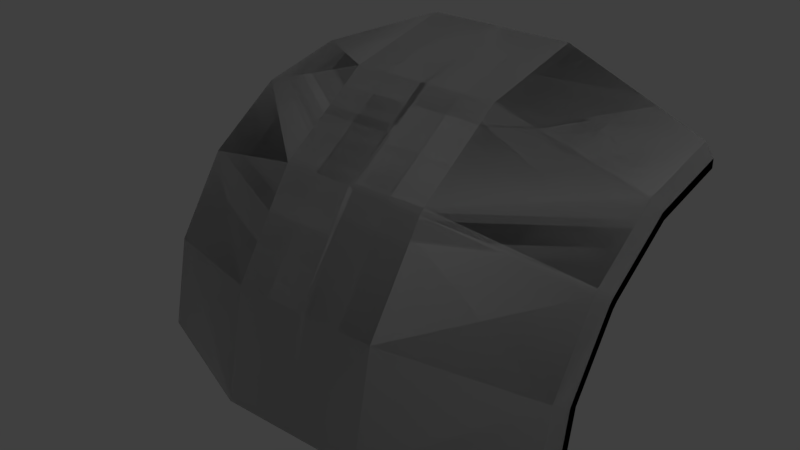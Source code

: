 # Source: Strut_Arc_Short.blend  (saved by Blender 2.79.0; exported with 4.5.12 LTS)
import bpy
from mathutils import Matrix  # noqa: F401  (used for matrix-valued properties, if any)

bpy.ops.wm.read_factory_settings(use_empty=True)
scene = bpy.context.scene
scene.name = 'Scene'

# ---- collections
col_collection_1 = bpy.data.collections.new('Collection 1'); scene.collection.children.link(col_collection_1)

# ---- materials (node trees are filled in below, after node groups)
mat_strut_arc_short_001 = bpy.data.materials.new('Strut_Arc_Short.001')
mat_strut_arc_short_001.alpha_threshold = 0.0
mat_strut_arc_short_001.use_transparent_shadow = False
mat_strut_arc_short_001.roughness = 0.5
mat_strut_arc_short = bpy.data.materials.new('Strut_Arc_Short')
mat_strut_arc_short.alpha_threshold = 0.0
mat_strut_arc_short.use_transparent_shadow = False
mat_strut_arc_short.roughness = 0.5

# ---- material node trees

# ---- world
world_world = bpy.data.worlds.new('World'); scene.world = world_world
world_world.color = (0.05088, 0.05088, 0.05088)
world_world.use_sun_shadow = False
world_world.sun_shadow_jitter_overblur = 0.0
world_world.cycles.sampling_method = 'MANUAL'

# ---- lights
light_lamp = bpy.data.lights.new('Lamp', 'POINT')
light_lamp.transmission_factor = 0.0
light_lamp.cutoff_distance = 30.0
light_lamp.energy = 100.0
light_lamp.shadow_buffer_clip_start = 1.001
light_lamp.shadow_soft_size = 0.1
light_lamp.shadow_maximum_resolution = 0.006
light_lamp.use_absolute_resolution = True

# ---- meshes
me_strut_arc_short_001 = bpy.data.meshes.new('Strut_Arc_Short.001')
me_strut_arc_short_001.from_pydata([(-0.465, -1.5, 0.535), (-0.465, -1.5, 1.465), (-0.5, -1.463, 1.465), (-0.5, -1.463, 0.5348), (0.465, -1.463, 0.4998), (0.465, -1.5, 0.535), (-0.465, -1.5, 0.535), (-0.465, -1.463, 0.4998), (0.0, -1.5, 1.0), (-0.465, -1.5, 1.465), (0.465, -1.5, 1.465), (-0.465, -1.5, 1.465), (0.465, -1.5, 1.465), (0.465, -1.463, 1.5), (-0.465, -1.463, 1.5), (-0.5, -1.463, 0.5348), (-0.465, -1.463, 0.4998), (-0.465, -1.5, 0.535), (-0.465, -1.5, 1.465), (-0.465, -1.463, 1.5), (-0.5, -1.463, 1.465), (-0.5, -1.463, 1.5), (-1.431, -1.463, 1.12), (-1.431, -1.463, 0.8796), (-0.5, -1.463, 0.4998), (-1.49, -1.463, 0.9684), (-1.49, -1.463, 1.031), (-0.01987, -1.463, 0.4998), (0.01987, -1.463, 0.4998), (-1.431, -0.9663, 0.779), (-1.431, -0.5272, 0.4827), (-0.5, -0.7958, 0.2141), (-0.5, -1.115, 0.4294), (-1.431, -1.463, 0.8796), (-0.5, -1.463, 0.4998), (-0.5, -0.5804, -0.105), (-1.431, -0.2309, 0.04356), (-0.5, -0.5002, -0.4632), (-1.431, -0.1204, -0.4632), (-0.465, -0.465, -0.5), (-0.5, -0.4652, -0.4632), (-0.5, 0.4647, -0.4632), (-0.465, 0.465, -0.5), (0.465, -0.465, -0.5), (0.465, -0.5002, -0.4632), (-0.465, -0.5002, -0.4632), (-0.465, -0.465, -0.5), (0.465, 0.4997, -0.4632), (0.465, 0.465, -0.5), (-0.465, 0.465, -0.5), (-0.465, 0.4997, -0.4632), (-0.5, -0.4652, -0.4632), (-0.465, -0.465, -0.5), (-0.465, -0.5002, -0.4632), (-0.465, 0.465, -0.5), (-0.5, 0.4647, -0.4632), (-0.465, 0.4997, -0.4632), (-0.01987, -0.7237, 1.35), (0.01987, -0.7237, 1.35), (0.01987, -0.1088, 0.9348), (-0.01987, -0.08867, 0.9212), (-0.01987, -1.463, 1.5), (0.01987, -1.463, 1.5), (0.01987, -0.07509, 0.901), (0.01987, 0.3399, 0.2861), (-0.01987, 0.3399, 0.2861), (0.01987, 0.4997, -0.4632), (-0.01987, 0.4997, -0.4632), (-1.431, -0.1204, -0.4632), (-1.49, -0.03158, -0.4632), (-1.49, 0.03107, -0.4632), (-1.431, 0.1199, -0.4632), (-0.5, 0.4997, -0.4632), (-0.5, -0.5002, -0.4632), (-1.431, -0.3573, 0.6526), (-1.431, -0.8723, 1.0), (-0.5, -0.7237, 1.35), (-0.5, -0.08867, 0.9212), (-0.5, -1.463, 1.5), (-1.431, -1.463, 1.12), (-1.431, -0.009701, 0.1375), (-0.5, 0.3399, 0.2861), (-1.431, 0.1199, -0.4632), (-0.5, 0.4997, -0.4632), (-0.5, -1.115, 0.4294), (-0.5, -0.7958, 0.2141), (-0.01987, -0.7958, 0.2141), (-0.01987, -1.115, 0.4294), (-0.01987, -1.463, 0.4998), (-0.5, -1.463, 0.4998), (-0.01987, -0.5804, -0.105), (-0.5, -0.5804, -0.105), (-0.01987, -0.5002, -0.4632), (-0.5, -0.5002, -0.4632), (-1.49, -0.9071, 0.9184), (-1.49, -0.4201, 0.5898), (-1.49, -0.4644, 0.5455), (-1.49, -0.9316, 0.8607), (-1.49, -1.463, 1.031), (-1.49, -1.463, 0.9684), (-1.49, -0.1491, 0.0783), (-1.49, -0.09145, 0.1028), (-1.49, -0.03158, -0.4632), (-1.49, 0.03107, -0.4632), (-1.49, -0.9316, 0.8607), (-1.49, -0.4644, 0.5455), (-1.431, -0.5272, 0.4827), (-1.431, -0.9663, 0.779), (-1.49, -1.463, 0.9684), (-1.431, -1.463, 0.8796), (-1.431, -0.2309, 0.04356), (-1.49, -0.1491, 0.0783), (-1.431, -0.1204, -0.4632), (-1.49, -0.03158, -0.4632), (-1.49, -0.4201, 0.5898), (-1.49, -0.9071, 0.9184), (-1.431, -0.8723, 1.0), (-1.431, -0.3573, 0.6526), (-1.431, -1.463, 1.12), (-1.49, -1.463, 1.031), (-1.49, -0.09145, 0.1028), (-1.431, -0.009701, 0.1375), (-1.49, 0.03107, -0.4632), (-1.431, 0.1199, -0.4632), (-0.5, -0.08867, 0.9212), (-0.5, -0.7237, 1.35), (-0.01987, -0.7237, 1.35), (-0.01987, -0.08867, 0.9212), (-0.01987, -1.463, 1.5), (-0.5, -1.463, 1.5), (-0.5, 0.3399, 0.2861), (-0.01987, 0.3399, 0.2861), (-0.01987, 0.4997, -0.4632), (-0.5, 0.4997, -0.4632), (-0.01987, -0.5002, -0.4632), (0.01987, -0.5002, -0.4632), (0.01987, -0.5804, -0.105), (-0.01987, -0.5804, -0.105), (-0.01987, -0.7958, 0.2141), (0.01987, -0.7822, 0.1939), (-0.01987, -1.115, 0.4294), (0.01987, -0.8159, 0.2277), (0.01987, -1.115, 0.4294), (-0.01987, -1.463, 0.4998), (0.01987, -1.463, 0.4998), (0.465, -0.465, -0.5), (-0.465, -0.465, -0.5), (0.0, 0.0, -0.5), (-0.465, 0.465, -0.5), (0.465, -1.5, 0.535), (0.5, -1.463, 0.5348), (0.5, -1.463, 1.465), (0.465, -1.5, 1.465), (0.5, -1.463, 0.5348), (0.465, -1.5, 0.535), (0.465, -1.463, 0.4998), (0.465, -1.5, 1.465), (0.5, -1.463, 1.465), (0.465, -1.463, 1.5), (0.465, -1.5, 1.465), (0.0, -1.5, 1.0), (0.465, -1.5, 0.535), (0.5, -1.463, 1.5), (0.5, -1.463, 0.4998), (1.431, -1.463, 0.8796), (1.431, -1.463, 1.12), (1.49, -1.463, 0.9684), (1.49, -1.463, 1.031), (0.465, -0.465, -0.5), (0.465, 0.465, -0.5), (0.5, 0.4647, -0.4632), (0.5, -0.4652, -0.4632), (0.5, -0.4652, -0.4632), (0.465, -0.5002, -0.4632), (0.465, -0.465, -0.5), (0.465, 0.465, -0.5), (0.465, 0.4997, -0.4632), (0.5, 0.4647, -0.4632), (0.465, 0.465, -0.5), (0.0, 0.0, -0.5), (-0.465, 0.465, -0.5), (0.465, -0.465, -0.5), (1.431, -0.1204, -0.4632), (1.431, 0.1199, -0.4632), (1.49, 0.03107, -0.4632), (1.49, -0.03158, -0.4632), (0.5, 0.4997, -0.4632), (0.5, -0.5002, -0.4632), (1.431, -0.2309, 0.04356), (0.5, -0.5804, -0.105), (0.5, -0.5002, -0.4632), (1.431, -0.1204, -0.4632), (1.431, -0.5136, 0.4625), (0.5, -0.7822, 0.1939), (1.49, -0.1491, 0.0783), (1.431, -0.2309, 0.04356), (1.431, -0.1204, -0.4632), (1.49, -0.03158, -0.4632), (1.49, -0.4508, 0.5253), (1.431, -0.5136, 0.4625), (1.49, -0.09145, 0.1028), (1.49, -0.1491, 0.0783), (1.49, -0.03158, -0.4632), (1.49, 0.03107, -0.4632), (1.49, -0.4065, 0.5697), (1.49, -0.4508, 0.5253), (1.49, 0.03107, -0.4632), (1.431, 0.1199, -0.4632), (1.431, -0.009701, 0.1375), (1.49, -0.09145, 0.1028), (1.431, -0.3437, 0.6325), (1.49, -0.4065, 0.5697), (1.431, 0.1199, -0.4632), (0.5, 0.4997, -0.4632), (0.5, 0.3399, 0.2861), (1.431, -0.009701, 0.1375), (0.5, -0.07509, 0.901), (1.431, -0.3437, 0.6325), (0.01987, 0.4997, -0.4632), (0.01987, 0.3399, 0.2861), (0.5, 0.3399, 0.2861), (0.5, 0.4997, -0.4632), (0.01987, -0.07509, 0.901), (0.5, -0.07509, 0.901), (0.5, -0.5804, -0.105), (0.01987, -0.5804, -0.105), (0.01987, -0.5002, -0.4632), (0.5, -0.5002, -0.4632), (0.5, -0.7822, 0.1939), (0.01987, -0.7822, 0.1939), (0.01987, -1.463, 0.4998), (0.01987, -1.115, 0.4294), (0.5, -1.115, 0.4294), (0.5, -1.463, 0.4998), (0.01987, -0.8159, 0.2277), (0.5, -0.8159, 0.2277), (0.5, -0.7237, 1.35), (0.01987, -0.7237, 1.35), (0.01987, -1.463, 1.5), (0.5, -1.463, 1.5), (0.5, -0.1088, 0.9348), (0.01987, -0.1088, 0.9348), (1.431, -0.8723, 1.0), (0.5, -0.7237, 1.35), (0.5, -1.463, 1.5), (1.431, -1.463, 1.12), (1.431, -0.3774, 0.6662), (0.5, -0.1088, 0.9348), (1.49, -0.9071, 0.9184), (1.431, -0.8723, 1.0), (1.431, -1.463, 1.12), (1.49, -1.463, 1.031), (1.49, -0.4402, 0.6034), (1.431, -0.3774, 0.6662), (1.49, -1.463, 1.031), (1.49, -1.463, 0.9684), (1.49, -0.9316, 0.8607), (1.49, -0.9071, 0.9184), (1.49, -0.4845, 0.5591), (1.49, -0.4402, 0.6034), (1.49, -1.463, 0.9684), (1.431, -1.463, 0.8796), (1.431, -0.9663, 0.779), (1.49, -0.9316, 0.8607), (1.431, -0.5473, 0.4963), (1.49, -0.4845, 0.5591), (1.431, -1.463, 0.8796), (0.5, -1.463, 0.4998), (0.5, -1.115, 0.4294), (1.431, -0.9663, 0.779), (0.5, -0.8159, 0.2277), (1.431, -0.5473, 0.4963), (0.01987, -1.463, 0.4998), (0.5, -1.463, 0.4998), (-0.5, -1.463, 1.5), (0.5, -1.463, 1.5), (-0.01987, -1.463, 1.5), (0.01987, -1.463, 1.5), (-0.01987, -0.5002, -0.4632), (-0.5, -0.5002, -0.4632), (-0.5, 0.4997, -0.4632), (-0.01987, 0.4997, -0.4632), (0.01987, -0.5002, -0.4632), (0.01987, 0.4997, -0.4632), (0.5, -0.5002, -0.4632), (0.5, 0.4997, -0.4632), (0.5, -0.8159, 0.2277), (0.01987, -0.8159, 0.2277), (0.01987, -0.7822, 0.1939), (0.5, -0.7822, 0.1939), (-0.01987, -0.7958, 0.2141), (0.5, -0.7822, 0.1939), (1.431, -0.5136, 0.4625), (1.431, -0.5473, 0.4963), (0.5, -0.8159, 0.2277), (1.431, -0.5136, 0.4625), (1.49, -0.4508, 0.5253), (1.49, -0.4845, 0.5591), (1.431, -0.5473, 0.4963), (1.431, -0.3774, 0.6662), (1.49, -0.4402, 0.6034), (1.49, -0.4065, 0.5697), (1.431, -0.3437, 0.6325), (1.431, -0.3437, 0.6325), (0.5, -0.07509, 0.901), (0.5, -0.1088, 0.9348), (1.431, -0.3774, 0.6662), (0.5, -0.07509, 0.901), (0.01987, -0.07509, 0.901), (0.01987, -0.1088, 0.9348), (0.5, -0.1088, 0.9348), (1.49, -0.4508, 0.5253), (1.49, -0.4065, 0.5697), (1.49, -0.4402, 0.6034), (1.49, -0.4845, 0.5591)], [], [(0, 1, 2), (0, 2, 3), (4, 5, 6), (4, 6, 7), (8, 6, 5), (9, 6, 8), (8, 10, 9), (11, 12, 13), (11, 13, 14), (15, 16, 17), (18, 19, 20), (21, 22, 23), (21, 23, 24), (22, 25, 23), (22, 26, 25), (21, 24, 27), (27, 28, 21), (29, 30, 31), (29, 31, 32), (33, 29, 32), (33, 32, 34), (30, 35, 31), (30, 36, 35), (36, 37, 35), (36, 38, 37), (39, 40, 41), (39, 41, 42), (43, 44, 45), (43, 45, 46), (47, 48, 49), (47, 49, 50), (51, 52, 53), (54, 55, 56), (57, 58, 59), (57, 59, 60), (61, 58, 57), (61, 62, 58), (63, 60, 59), (60, 63, 64), (60, 64, 65), (65, 64, 66), (65, 66, 67), (68, 69, 70), (68, 70, 71), (72, 68, 71), (72, 73, 68), (74, 75, 76), (74, 76, 77), (75, 78, 76), (75, 79, 78), (80, 74, 77), (80, 77, 81), (82, 80, 81), (82, 81, 83), (84, 85, 86), (84, 86, 87), (88, 84, 87), (88, 89, 84), (85, 90, 86), (85, 91, 90), (91, 92, 90), (91, 93, 92), (94, 95, 96), (94, 96, 97), (98, 94, 97), (98, 97, 99), (95, 100, 96), (95, 101, 100), (101, 102, 100), (101, 103, 102), (104, 105, 106), (104, 106, 107), (108, 104, 107), (108, 107, 109), (105, 110, 106), (105, 111, 110), (111, 112, 110), (111, 113, 112), (114, 115, 116), (114, 116, 117), (115, 118, 116), (115, 119, 118), (120, 114, 117), (120, 117, 121), (122, 120, 121), (122, 121, 123), (124, 125, 126), (124, 126, 127), (125, 128, 126), (125, 129, 128), (130, 124, 127), (130, 127, 131), (132, 130, 131), (132, 133, 130), (134, 135, 136), (134, 136, 137), (138, 137, 136), (138, 136, 139), (140, 138, 141), (140, 141, 142), (143, 140, 142), (143, 142, 144), (145, 146, 147), (147, 146, 148), (149, 150, 151), (149, 151, 152), (153, 154, 155), (156, 157, 158), (159, 160, 161), (162, 163, 164), (162, 164, 165), (165, 164, 166), (165, 166, 167), (168, 169, 170), (168, 170, 171), (172, 173, 174), (175, 176, 177), (178, 179, 180), (178, 181, 179), (182, 183, 184), (182, 184, 185), (186, 183, 182), (186, 182, 187), (188, 189, 190), (188, 190, 191), (192, 189, 188), (192, 193, 189), (194, 195, 196), (194, 196, 197), (198, 195, 194), (198, 199, 195), (200, 201, 202), (200, 202, 203), (204, 201, 200), (204, 205, 201), (206, 207, 208), (206, 208, 209), (209, 208, 210), (209, 210, 211), (212, 213, 214), (212, 214, 215), (215, 214, 216), (215, 216, 217), (218, 219, 220), (218, 220, 221), (220, 219, 222), (220, 222, 223), (224, 225, 226), (224, 226, 227), (228, 225, 224), (228, 229, 225), (230, 231, 232), (230, 232, 233), (232, 231, 234), (232, 234, 235), (236, 237, 238), (236, 238, 239), (240, 237, 236), (240, 241, 237), (242, 243, 244), (242, 244, 245), (246, 243, 242), (246, 247, 243), (248, 249, 250), (248, 250, 251), (252, 249, 248), (252, 253, 249), (254, 255, 256), (254, 256, 257), (257, 256, 258), (257, 258, 259), (260, 261, 262), (260, 262, 263), (263, 262, 264), (263, 264, 265), (266, 267, 268), (266, 268, 269), (269, 268, 270), (269, 270, 271), (272, 273, 274), (273, 275, 274), (275, 276, 274), (275, 277, 276), (278, 279, 280), (280, 281, 278), (281, 282, 278), (281, 283, 282), (283, 284, 282), (283, 285, 284), (286, 287, 288), (286, 288, 289), (290, 288, 287), (291, 292, 293), (291, 293, 294), (295, 296, 297), (295, 297, 298), (299, 300, 301), (299, 301, 302), (303, 304, 305), (303, 305, 306), (307, 308, 309), (307, 309, 310), (311, 312, 313), (311, 313, 314)])
me_strut_arc_short_001.polygons.foreach_set('use_smooth', [True] * 204)
_k = set([(0, 1), (0, 3), (1, 2), (2, 3), (4, 5), (4, 7), (5, 8), (6, 7), (6, 9), (8, 10), (9, 10), (11, 12), (11, 14), (12, 13), (13, 14), (15, 16), (15, 17), (16, 17), (18, 19), (18, 20), (19, 20), (21, 22), (21, 28), (22, 26), (23, 24), (23, 25), (24, 27), (25, 26), (27, 28), (29, 30), (29, 33), (30, 36), (31, 32), (31, 35), (32, 34), (33, 34), (35, 37), (36, 38), (37, 38), (39, 40), (39, 42), (40, 41), (41, 42), (43, 44), (43, 46), (44, 45), (45, 46), (47, 48), (47, 50), (48, 49), (49, 50), (51, 52), (51, 53), (52, 53), (54, 55), (54, 56), (55, 56), (57, 60), (57, 61), (58, 59), (58, 62), (59, 63), (60, 65), (61, 62), (63, 64), (64, 66), (65, 67), (66, 67), (68, 69), (68, 73), (69, 70), (70, 71), (71, 72), (72, 73), (74, 75), (74, 80), (75, 79), (76, 77), (76, 78), (77, 81), (78, 79), (80, 82), (81, 83), (82, 83), (84, 85), (84, 89), (85, 91), (86, 87), (86, 90), (87, 88), (88, 89), (90, 92), (91, 93), (92, 93), (94, 95), (94, 98), (95, 101), (96, 97), (96, 100), (97, 99), (98, 99), (100, 102), (101, 103), (102, 103), (104, 105), (104, 108), (105, 111), (106, 107), (106, 110), (107, 109), (108, 109), (110, 112), (111, 113), (112, 113), (114, 115), (114, 120), (115, 119), (116, 117), (116, 118), (117, 121), (118, 119), (120, 122), (121, 123), (122, 123), (124, 125), (124, 130), (125, 129), (126, 127), (126, 128), (127, 131), (128, 129), (130, 133), (131, 132), (132, 133), (134, 135), (134, 137), (135, 136), (136, 139), (137, 138), (138, 139), (138, 140), (138, 141), (140, 143), (141, 142), (142, 144), (143, 144), (145, 146), (145, 147), (146, 148), (147, 148), (149, 150), (149, 152), (150, 151), (151, 152), (153, 154), (153, 155), (154, 155), (156, 157), (156, 158), (157, 158), (159, 160), (159, 161), (160, 161), (162, 163), (162, 165), (163, 164), (164, 166), (165, 167), (166, 167), (168, 169), (168, 171), (169, 170), (170, 171), (172, 173), (172, 174), (173, 174), (175, 176), (175, 177), (176, 177), (178, 180), (178, 181), (179, 180), (179, 181), (182, 185), (182, 187), (183, 184), (183, 186), (184, 185), (186, 187), (188, 191), (188, 192), (189, 190), (189, 193), (190, 191), (192, 193), (194, 197), (194, 198), (195, 196), (195, 199), (196, 197), (198, 199), (200, 203), (200, 204), (201, 202), (201, 205), (202, 203), (204, 205), (206, 207), (206, 209), (207, 208), (208, 210), (209, 211), (210, 211), (212, 213), (212, 215), (213, 214), (214, 216), (215, 217), (216, 217), (218, 219), (218, 221), (219, 222), (220, 221), (220, 223), (222, 223), (224, 227), (224, 228), (225, 226), (225, 229), (226, 227), (228, 229), (230, 231), (230, 233), (231, 234), (232, 233), (232, 235), (234, 235), (236, 239), (236, 240), (237, 238), (237, 241), (238, 239), (240, 241), (242, 245), (242, 246), (243, 244), (243, 247), (244, 245), (246, 247), (248, 251), (248, 252), (249, 250), (249, 253), (250, 251), (252, 253), (254, 255), (254, 257), (255, 256), (256, 258), (257, 259), (258, 259), (260, 261), (260, 263), (261, 262), (262, 264), (263, 265), (264, 265), (266, 267), (266, 269), (267, 268), (268, 270), (269, 271), (270, 271), (272, 273), (272, 274), (273, 275), (274, 276), (275, 277), (276, 277), (278, 279), (278, 282), (279, 280), (280, 281), (281, 283), (282, 284), (283, 285), (284, 285), (286, 287), (286, 289), (287, 290), (288, 289), (288, 290), (291, 292), (291, 294), (292, 293), (293, 294), (295, 296), (295, 298), (296, 297), (297, 298), (299, 300), (299, 302), (300, 301), (301, 302), (303, 304), (303, 306), (304, 305), (305, 306), (307, 308), (307, 310), (308, 309), (309, 310), (311, 312), (311, 314), (312, 313), (313, 314)])
me_strut_arc_short_001.attributes.new('sharp_edge', 'BOOLEAN', 'EDGE').data.foreach_set('value', [ (min(e.vertices), max(e.vertices)) in _k for e in me_strut_arc_short_001.edges])
_uv = me_strut_arc_short_001.uv_layers.new(name='UVMap')
_uv.uv.foreach_set('vector', [0.7572, 0.07993, 0.7651, 0.07993, 0.7651, 0.08023, 0.7572, 0.07993, 0.7651, 0.08023, 0.7572, 0.08023, 0.7569, 0.07993, 0.7572, 0.07993, 0.7572, 0.07993, 0.7569, 0.07993, 0.7572, 0.07993, 0.7569, 0.07993, 0.7611, 0.07597, 0.7572, 0.07993, 0.7572, 0.07993, 0.7651, 0.07993, 0.7572, 0.07993, 0.7611, 0.07597, 0.7611, 0.07597, 0.7651, 0.07993, 0.7651, 0.07993, 0.7651, 0.07993, 0.7651, 0.07993, 0.7654, 0.07993, 0.7651, 0.07993, 0.7654, 0.07993, 0.7654, 0.07993, 0.7572, 0.08023, 0.7569, 0.07993, 0.7572, 0.07993, 0.7651, 0.07993, 0.7654, 0.07993, 0.7651, 0.08023, 0.2398, 0.09303, 0.2378, 0.0979, 0.2366, 0.0979, 0.2398, 0.09303, 0.2366, 0.0979, 0.2346, 0.09303, 0.2378, 0.0979, 0.237, 0.09821, 0.2366, 0.0979, 0.2378, 0.0979, 0.2374, 0.09821, 0.237, 0.09821, 0.2398, 0.09303, 0.2346, 0.09303, 0.2346, 0.09052, 0.2346, 0.09052, 0.2346, 0.09052, 0.2398, 0.09303, 0.2529, 0.08671, 0.2529, 0.09054, 0.248, 0.09054, 0.2529, 0.08671, 0.248, 0.09054, 0.248, 0.08671, 0.2529, 0.08287, 0.2529, 0.08671, 0.248, 0.08671, 0.2529, 0.08287, 0.248, 0.08671, 0.248, 0.08287, 0.2529, 0.09054, 0.248, 0.09438, 0.248, 0.09054, 0.2529, 0.09054, 0.2529, 0.09438, 0.248, 0.09438, 0.2529, 0.09438, 0.248, 0.09821, 0.248, 0.09438, 0.2529, 0.09438, 0.2529, 0.09821, 0.248, 0.09821, 0.7564, 0.07993, 0.7564, 0.08023, 0.7485, 0.08023, 0.7564, 0.07993, 0.7485, 0.08023, 0.7485, 0.07896, 0.7564, 0.07894, 0.7567, 0.07993, 0.7567, 0.07993, 0.7564, 0.07894, 0.7567, 0.07993, 0.7564, 0.07993, 0.7482, 0.07993, 0.7485, 0.07993, 0.7485, 0.07896, 0.7482, 0.07993, 0.7485, 0.07896, 0.7482, 0.07993, 0.7564, 0.08023, 0.7564, 0.07993, 0.7567, 0.07993, 0.7485, 0.07896, 0.7485, 0.08023, 0.7482, 0.07993, 0.7581, 0.08498, 0.7581, 0.08498, 0.7581, 0.07894, 0.7581, 0.08498, 0.7581, 0.07894, 0.7581, 0.07875, 0.7581, 0.09121, 0.7581, 0.08498, 0.7581, 0.08498, 0.7581, 0.09121, 0.7581, 0.09121, 0.7581, 0.08498, 0.7581, 0.07855, 0.7581, 0.07875, 0.7581, 0.07894, 0.7581, 0.07875, 0.7581, 0.07855, 0.7581, 0.07251, 0.7581, 0.07875, 0.7581, 0.07251, 0.7581, 0.07251, 0.7581, 0.07251, 0.7581, 0.07251, 0.7581, 0.06628, 0.7581, 0.07251, 0.7581, 0.06628, 0.7581, 0.06628, 0.2433, 0.0979, 0.2428, 0.09821, 0.2425, 0.09821, 0.2433, 0.0979, 0.2425, 0.09821, 0.242, 0.0979, 0.24, 0.09303, 0.2433, 0.0979, 0.242, 0.0979, 0.24, 0.09303, 0.2453, 0.09303, 0.2433, 0.0979, 0.2608, 0.09054, 0.2608, 0.09438, 0.2559, 0.09438, 0.2608, 0.09054, 0.2559, 0.09438, 0.2559, 0.09054, 0.2608, 0.09438, 0.2559, 0.09821, 0.2559, 0.09438, 0.2608, 0.09438, 0.2608, 0.09821, 0.2559, 0.09821, 0.2608, 0.08671, 0.2608, 0.09054, 0.2559, 0.09054, 0.2608, 0.08671, 0.2559, 0.09054, 0.2559, 0.08671, 0.2608, 0.08287, 0.2608, 0.08671, 0.2559, 0.08671, 0.2608, 0.08287, 0.2559, 0.08671, 0.2559, 0.08287, 0.248, 0.08671, 0.248, 0.09054, 0.2455, 0.09054, 0.248, 0.08671, 0.2455, 0.09054, 0.2455, 0.08671, 0.2455, 0.08287, 0.248, 0.08671, 0.2455, 0.08671, 0.2455, 0.08287, 0.248, 0.08287, 0.248, 0.08671, 0.248, 0.09054, 0.2455, 0.09438, 0.2455, 0.09054, 0.248, 0.09054, 0.248, 0.09438, 0.2455, 0.09438, 0.248, 0.09438, 0.2455, 0.09821, 0.2455, 0.09438, 0.248, 0.09438, 0.248, 0.09821, 0.2455, 0.09821, 0.2616, 0.08671, 0.2616, 0.09054, 0.2613, 0.09054, 0.2616, 0.08671, 0.2613, 0.09054, 0.2613, 0.08671, 0.2616, 0.08287, 0.2616, 0.08671, 0.2613, 0.08671, 0.2616, 0.08287, 0.2613, 0.08671, 0.2613, 0.08287, 0.2616, 0.09054, 0.2613, 0.09438, 0.2613, 0.09054, 0.2616, 0.09054, 0.2616, 0.09438, 0.2613, 0.09438, 0.2616, 0.09438, 0.2613, 0.09821, 0.2613, 0.09438, 0.2616, 0.09438, 0.2616, 0.09821, 0.2613, 0.09821, 0.2532, 0.08671, 0.2532, 0.09054, 0.2529, 0.09054, 0.2532, 0.08671, 0.2529, 0.09054, 0.2529, 0.08671, 0.2532, 0.08287, 0.2532, 0.08671, 0.2529, 0.08671, 0.2532, 0.08287, 0.2529, 0.08671, 0.2529, 0.08287, 0.2532, 0.09054, 0.2529, 0.09438, 0.2529, 0.09054, 0.2532, 0.09054, 0.2532, 0.09438, 0.2529, 0.09438, 0.2532, 0.09438, 0.2529, 0.09821, 0.2529, 0.09438, 0.2532, 0.09438, 0.2532, 0.09821, 0.2529, 0.09821, 0.2611, 0.09054, 0.2611, 0.09438, 0.2608, 0.09438, 0.2611, 0.09054, 0.2608, 0.09438, 0.2608, 0.09054, 0.2611, 0.09438, 0.2608, 0.09821, 0.2608, 0.09438, 0.2611, 0.09438, 0.2611, 0.09821, 0.2608, 0.09821, 0.2611, 0.08671, 0.2611, 0.09054, 0.2608, 0.09054, 0.2611, 0.08671, 0.2608, 0.09054, 0.2608, 0.08671, 0.2611, 0.08287, 0.2611, 0.08671, 0.2608, 0.08671, 0.2611, 0.08287, 0.2608, 0.08671, 0.2608, 0.08287, 0.2559, 0.09054, 0.2559, 0.09438, 0.2534, 0.09438, 0.2559, 0.09054, 0.2534, 0.09438, 0.2534, 0.09054, 0.2559, 0.09438, 0.2534, 0.09821, 0.2534, 0.09438, 0.2559, 0.09438, 0.2559, 0.09821, 0.2534, 0.09821, 0.2559, 0.08671, 0.2559, 0.09054, 0.2534, 0.09054, 0.2559, 0.08671, 0.2534, 0.09054, 0.2534, 0.08671, 0.2534, 0.08287, 0.2559, 0.08671, 0.2534, 0.08671, 0.2534, 0.08287, 0.2559, 0.08287, 0.2559, 0.08671, 0.7581, 0.09121, 0.7581, 0.09121, 0.7581, 0.08498, 0.7581, 0.09121, 0.7581, 0.08498, 0.7581, 0.08498, 0.7581, 0.07875, 0.7581, 0.08498, 0.7581, 0.08498, 0.7581, 0.07875, 0.7581, 0.08498, 0.7581, 0.07914, 0.7581, 0.07251, 0.7581, 0.07875, 0.7581, 0.07835, 0.7581, 0.07251, 0.7581, 0.07835, 0.7581, 0.07251, 0.7581, 0.06628, 0.7581, 0.07251, 0.7581, 0.07251, 0.7581, 0.06628, 0.7581, 0.07251, 0.7581, 0.06628, 0.7564, 0.07894, 0.7564, 0.07993, 0.7524, 0.07597, 0.7524, 0.07597, 0.7564, 0.07993, 0.7485, 0.07896, 0.7572, 0.07993, 0.7572, 0.08023, 0.7651, 0.08023, 0.7572, 0.07993, 0.7651, 0.08023, 0.7651, 0.07993, 0.7572, 0.08023, 0.7572, 0.07993, 0.7569, 0.07993, 0.7651, 0.07993, 0.7651, 0.08023, 0.7654, 0.07993, 0.7651, 0.07993, 0.7611, 0.07597, 0.7572, 0.07993, 0.2398, 0.09303, 0.2346, 0.09303, 0.2366, 0.0979, 0.2398, 0.09303, 0.2366, 0.0979, 0.2378, 0.0979, 0.2378, 0.0979, 0.2366, 0.0979, 0.237, 0.09821, 0.2378, 0.0979, 0.237, 0.09821, 0.2374, 0.09821, 0.7564, 0.07894, 0.7485, 0.07993, 0.7485, 0.08023, 0.7564, 0.07894, 0.7485, 0.08023, 0.7564, 0.08023, 0.7564, 0.08023, 0.7567, 0.07993, 0.7564, 0.07894, 0.7485, 0.07993, 0.7482, 0.07993, 0.7485, 0.08023, 0.7485, 0.07993, 0.7524, 0.07597, 0.7485, 0.07896, 0.7485, 0.07993, 0.7564, 0.07894, 0.7524, 0.07597, 0.2433, 0.0979, 0.242, 0.0979, 0.2425, 0.09821, 0.2433, 0.0979, 0.2425, 0.09821, 0.2428, 0.09821, 0.24, 0.09303, 0.242, 0.0979, 0.2433, 0.0979, 0.24, 0.09303, 0.2433, 0.0979, 0.2453, 0.09303, 0.2529, 0.09438, 0.248, 0.09438, 0.248, 0.09821, 0.2529, 0.09438, 0.248, 0.09821, 0.2529, 0.09821, 0.2529, 0.09072, 0.248, 0.09438, 0.2529, 0.09438, 0.2529, 0.09072, 0.248, 0.09079, 0.248, 0.09438, 0.2532, 0.09438, 0.2529, 0.09438, 0.2529, 0.09821, 0.2532, 0.09438, 0.2529, 0.09821, 0.2532, 0.09821, 0.2532, 0.09071, 0.2529, 0.09438, 0.2532, 0.09438, 0.2532, 0.09071, 0.2529, 0.09072, 0.2529, 0.09438, 0.2616, 0.09438, 0.2613, 0.09438, 0.2613, 0.09821, 0.2616, 0.09438, 0.2613, 0.09821, 0.2616, 0.09821, 0.2616, 0.0907, 0.2613, 0.09438, 0.2616, 0.09438, 0.2616, 0.0907, 0.2613, 0.09071, 0.2613, 0.09438, 0.2611, 0.08287, 0.2608, 0.08287, 0.2608, 0.08671, 0.2611, 0.08287, 0.2608, 0.08671, 0.2611, 0.08671, 0.2611, 0.08671, 0.2608, 0.08671, 0.2608, 0.09039, 0.2611, 0.08671, 0.2608, 0.09039, 0.2611, 0.09038, 0.2608, 0.08287, 0.2559, 0.08287, 0.2559, 0.08671, 0.2608, 0.08287, 0.2559, 0.08671, 0.2608, 0.08671, 0.2608, 0.08671, 0.2559, 0.08671, 0.2559, 0.09042, 0.2608, 0.08671, 0.2559, 0.09042, 0.2608, 0.09039, 0.2534, 0.08287, 0.2534, 0.08671, 0.2559, 0.08671, 0.2534, 0.08287, 0.2559, 0.08671, 0.2559, 0.08287, 0.2559, 0.08671, 0.2534, 0.08671, 0.2534, 0.09042, 0.2559, 0.08671, 0.2534, 0.09042, 0.2559, 0.09042, 0.248, 0.09438, 0.2455, 0.09438, 0.2455, 0.09821, 0.248, 0.09438, 0.2455, 0.09821, 0.248, 0.09821, 0.248, 0.09079, 0.2455, 0.09438, 0.248, 0.09438, 0.248, 0.09079, 0.2455, 0.09079, 0.2455, 0.09438, 0.2455, 0.08287, 0.2455, 0.08671, 0.248, 0.08671, 0.2455, 0.08287, 0.248, 0.08671, 0.248, 0.08287, 0.248, 0.08671, 0.2455, 0.08671, 0.2455, 0.0903, 0.248, 0.08671, 0.2455, 0.0903, 0.248, 0.0903, 0.2559, 0.09438, 0.2534, 0.09438, 0.2534, 0.09821, 0.2559, 0.09438, 0.2534, 0.09821, 0.2559, 0.09821, 0.2559, 0.09066, 0.2534, 0.09438, 0.2559, 0.09438, 0.2559, 0.09066, 0.2534, 0.09066, 0.2534, 0.09438, 0.2608, 0.09438, 0.2559, 0.09438, 0.2559, 0.09821, 0.2608, 0.09438, 0.2559, 0.09821, 0.2608, 0.09821, 0.2608, 0.09069, 0.2559, 0.09438, 0.2608, 0.09438, 0.2608, 0.09069, 0.2559, 0.09066, 0.2559, 0.09438, 0.2611, 0.09438, 0.2608, 0.09438, 0.2608, 0.09821, 0.2611, 0.09438, 0.2608, 0.09821, 0.2611, 0.09821, 0.2611, 0.0907, 0.2608, 0.09438, 0.2611, 0.09438, 0.2611, 0.0907, 0.2608, 0.09069, 0.2608, 0.09438, 0.2616, 0.08287, 0.2613, 0.08287, 0.2613, 0.08671, 0.2616, 0.08287, 0.2613, 0.08671, 0.2616, 0.08671, 0.2616, 0.08671, 0.2613, 0.08671, 0.2613, 0.09038, 0.2616, 0.08671, 0.2613, 0.09038, 0.2616, 0.09038, 0.2532, 0.08287, 0.2529, 0.08287, 0.2529, 0.08671, 0.2532, 0.08287, 0.2529, 0.08671, 0.2532, 0.08671, 0.2532, 0.08671, 0.2529, 0.08671, 0.2529, 0.09037, 0.2532, 0.08671, 0.2529, 0.09037, 0.2532, 0.09038, 0.2529, 0.08287, 0.248, 0.08287, 0.248, 0.08671, 0.2529, 0.08287, 0.248, 0.08671, 0.2529, 0.08671, 0.2529, 0.08671, 0.248, 0.08671, 0.248, 0.0903, 0.2529, 0.08671, 0.248, 0.0903, 0.2529, 0.09037, 0.2346, 0.09052, 0.2346, 0.09303, 0.2398, 0.09303, 0.2346, 0.09303, 0.2398, 0.09303, 0.2398, 0.09303, 0.2398, 0.09303, 0.2398, 0.09052, 0.2398, 0.09303, 0.2398, 0.09303, 0.2398, 0.09052, 0.2398, 0.09052, 0.7581, 0.07645, 0.7581, 0.07896, 0.7581, 0.07896, 0.7581, 0.07896, 0.7581, 0.07645, 0.7581, 0.07645, 0.7581, 0.07645, 0.7581, 0.07645, 0.7581, 0.07645, 0.7581, 0.07645, 0.7581, 0.07645, 0.7581, 0.07645, 0.7581, 0.07645, 0.7581, 0.07896, 0.7581, 0.07645, 0.7581, 0.07645, 0.7581, 0.07896, 0.7581, 0.07896, 0.7581, 0.07623, 0.7581, 0.07623, 0.7581, 0.07672, 0.7581, 0.07623, 0.7581, 0.07672, 0.7581, 0.07672, 0.7581, 0.07648, 0.7581, 0.07672, 0.7581, 0.07623, 0.7581, 0.07672, 0.7581, 0.07665, 0.7581, 0.0763, 0.7581, 0.07672, 0.7581, 0.0763, 0.7581, 0.07623, 0.7581, 0.07665, 0.7581, 0.07648, 0.7581, 0.07631, 0.7581, 0.07665, 0.7581, 0.07631, 0.7581, 0.0763, 0.7581, 0.07663, 0.7581, 0.07663, 0.7581, 0.07632, 0.7581, 0.07663, 0.7581, 0.07632, 0.7581, 0.07633, 0.7581, 0.07633, 0.7581, 0.07635, 0.7581, 0.0766, 0.7581, 0.07633, 0.7581, 0.0766, 0.7581, 0.07663, 0.7581, 0.07635, 0.7581, 0.07635, 0.7581, 0.0766, 0.7581, 0.07635, 0.7581, 0.0766, 0.7581, 0.0766, 0.7581, 0.07664, 0.7581, 0.07648, 0.7581, 0.07632, 0.7581, 0.07664, 0.7581, 0.07632, 0.7581, 0.07631])
me_strut_arc_short_001.materials.append(mat_strut_arc_short_001)
me_strut_arc_short_001.use_remesh_preserve_volume = False
me_strut_arc_short_001.use_remesh_preserve_attributes = False
me_strut_arc_short_001.use_mirror_vertex_groups = False
me_strut_arc_short_001.update()
me_strut_arc_short_001.normals_split_custom_set([tuple(v) for v in zip(*[iter([-0.7249, -0.6888, 1.523e-07, -0.725, -0.6888, 0.0, -0.725, -0.6888, 5.457e-09, -0.7249, -0.6888, 1.523e-07, -0.725, -0.6888, 5.457e-09, -0.7249, -0.6888, 1.577e-07, 0.0, -0.6906, -0.7232, -8.091e-06, -0.9954, -0.09549, -2.655e-08, -0.9954, -0.09548, 0.0, -0.6906, -0.7232, -2.655e-08, -0.9954, -0.09548, 0.0, -0.6906, -0.7232, 0.0, -1.0, 0.0, -2.655e-08, -0.9954, -0.09548, -8.091e-06, -0.9954, -0.09549, 0.0, -1.0, 0.0, -2.655e-08, -0.9954, -0.09548, 0.0, -1.0, 0.0, 0.0, -1.0, 0.0, 0.0, -1.0, 0.0, 0.0, -1.0, 0.0, 0.0, -0.6854, 0.7282, 0.0, -0.6854, 0.7282, 0.0, -0.6854, 0.7282, 0.0, -0.6854, 0.7282, 0.0, -0.6854, 0.7282, 0.0, -0.6854, 0.7282, -0.586, -0.5596, -0.586, -0.586, -0.5596, -0.586, -0.586, -0.5596, -0.586, -0.5887, -0.554, 0.5887, -0.5887, -0.554, 0.5887, -0.5887, -0.554, 0.5887, -7.16e-09, -1.0, 1.242e-07, -2.488e-08, -1.0, 0.0, -7.463e-08, -1.0, 0.0, -7.16e-09, -1.0, 1.242e-07, -7.463e-08, -1.0, 0.0, -3.413e-08, -1.0, 1.416e-07, -2.488e-08, -1.0, 0.0, -9.29e-07, -1.0, 0.0, -7.463e-08, -1.0, 0.0, -2.488e-08, -1.0, 0.0, -2.012e-06, -1.0, 0.0, -9.29e-07, -1.0, 0.0, -7.16e-09, -1.0, 1.242e-07, -3.413e-08, -1.0, 1.416e-07, 0.0, -1.0, 2.016e-06, 0.0, -1.0, 2.016e-06, 0.0, -1.0, 3e-06, -7.16e-09, -1.0, 1.242e-07, -0.3779, -0.3629, -0.8517, -0.3779, -0.6547, -0.6547, -0.3779, -0.6547, -0.6547, -0.3779, -0.3629, -0.8517, -0.3779, -0.6547, -0.6547, -0.3779, -0.3625, -0.8519, -0.3713, -0.1842, -0.9101, -0.3779, -0.3629, -0.8517, -0.3779, -0.3625, -0.8519, -0.3713, -0.1842, -0.9101, -0.3779, -0.3625, -0.8519, -0.3714, -0.184, -0.9101, -0.3779, -0.6547, -0.6547, -0.3774, -0.8498, -0.3679, -0.3779, -0.6547, -0.6547, -0.3779, -0.6547, -0.6547, -0.3774, -0.8499, -0.3677, -0.3774, -0.8498, -0.3679, -0.3774, -0.8499, -0.3677, -0.3713, -0.9067, -0.2, -0.3774, -0.8498, -0.3679, -0.3774, -0.8499, -0.3677, -0.3713, -0.9067, -0.2, -0.3713, -0.9067, -0.2, -0.725, 7.613e-08, -0.6888, -0.725, 7.887e-08, -0.6888, -0.725, 2.729e-09, -0.6888, -0.725, 7.613e-08, -0.6888, -0.725, 2.729e-09, -0.6888, -0.725, 0.0, -0.6888, 0.0, -0.7232, -0.6906, 0.0, -0.7232, -0.6906, 0.0, -0.7232, -0.6906, 0.0, -0.7232, -0.6906, 0.0, -0.7232, -0.6906, 0.0, -0.7232, -0.6906, 0.0, 0.7282, -0.6853, 0.0, 0.7282, -0.6853, 0.0, 0.7282, -0.6853, 0.0, 0.7282, -0.6853, 0.0, 0.7282, -0.6853, 0.0, 0.7282, -0.6853, -0.586, -0.586, -0.5596, -0.586, -0.586, -0.5596, -0.586, -0.586, -0.5596, -0.5887, 0.5887, -0.554, -0.5887, 0.5887, -0.554, -0.5887, 0.5887, -0.554, 4.125e-09, 0.3878, 0.9217, -7.421e-07, 0.3851, 0.9229, 0.0001761, 0.5682, 0.8229, 4.125e-09, 0.3878, 0.9217, 0.0001761, 0.5682, 0.8229, 0.0001068, 0.7071, 0.7071, 0.0, 0.1987, 0.9801, -7.421e-07, 0.3851, 0.9229, 4.125e-09, 0.3878, 0.9217, 0.0, 0.1987, 0.9801, 0.0, 0.1987, 0.9801, -7.421e-07, 0.3851, 0.9229, 0.0001785, 0.8229, 0.5682, 0.0001068, 0.7071, 0.7071, 0.0001761, 0.5682, 0.8229, 0.0001068, 0.7071, 0.7071, 0.0001785, 0.8229, 0.5682, -1.699e-08, 0.9215, 0.3883, 0.0001068, 0.7071, 0.7071, -1.699e-08, 0.9215, 0.3883, 0.0, 0.9203, 0.3911, 0.0, 0.9203, 0.3911, -1.699e-08, 0.9215, 0.3883, 0.0, 0.978, 0.2086, 0.0, 0.9203, 0.3911, 0.0, 0.978, 0.2086, 0.0, 0.978, 0.2086, -1.233e-07, 1.862e-07, -1.0, 2.007e-06, 4.757e-07, -1.0, -1.495e-06, 1.754e-07, -1.0, -1.233e-07, 1.862e-07, -1.0, -1.495e-06, 1.754e-07, -1.0, -4.325e-07, 1.24e-07, -1.0, -1.533e-08, 1.943e-07, -1.0, -1.233e-07, 1.862e-07, -1.0, -4.325e-07, 1.24e-07, -1.0, -1.533e-08, 1.943e-07, -1.0, -3.203e-08, 2.087e-07, -1.0, -1.233e-07, 1.862e-07, -1.0, -0.3779, 0.6547, 0.6547, -0.3779, 0.3595, 0.8532, -0.3779, 0.3599, 0.853, -0.3779, 0.6547, 0.6547, -0.3779, 0.3599, 0.853, -0.3779, 0.6547, 0.6547, -0.3779, 0.3595, 0.8532, -0.3713, 0.1845, 0.91, -0.3779, 0.3599, 0.853, -0.3779, 0.3595, 0.8532, -0.3714, 0.1844, 0.91, -0.3713, 0.1845, 0.91, -0.3779, 0.8516, 0.3632, -0.3779, 0.6547, 0.6547, -0.3779, 0.6547, 0.6547, -0.3779, 0.8516, 0.3632, -0.3779, 0.6547, 0.6547, -0.3775, 0.8519, 0.363, -0.3715, 0.9077, 0.1949, -0.3779, 0.8516, 0.3632, -0.3775, 0.8519, 0.363, -0.3715, 0.9077, 0.1949, -0.3775, 0.8519, 0.363, -0.3713, 0.9079, 0.1945, -6.974e-10, -0.3936, -0.9193, 0.0, -0.7071, -0.7071, 0.0, -0.7071, -0.7071, -6.974e-10, -0.3936, -0.9193, 0.0, -0.7071, -0.7071, 0.0, -0.3934, -0.9194, 0.0, -0.1982, -0.9802, -6.974e-10, -0.3936, -0.9193, 0.0, -0.3934, -0.9194, 0.0, -0.1982, -0.9802, 0.0, -0.1982, -0.9802, -6.974e-10, -0.3936, -0.9193, 0.0, -0.7071, -0.7071, 3.71e-10, -0.9166, -0.3998, 0.0, -0.7071, -0.7071, 0.0, -0.7071, -0.7071, 0.0, -0.9165, -0.4, 3.71e-10, -0.9166, -0.3998, 0.0, -0.9165, -0.4, 0.0, -0.9758, -0.2187, 3.71e-10, -0.9166, -0.3998, 0.0, -0.9165, -0.4, 0.0, -0.9758, -0.2187, 0.0, -0.9758, -0.2187, -0.9168, 0.1553, 0.3679, -0.9172, 0.2817, 0.2817, -0.945, -0.2312, -0.2312, -0.9168, 0.1553, 0.3679, -0.945, -0.2312, -0.2312, -0.9454, -0.1273, -0.3, -0.9135, 0.08079, 0.3988, -0.9168, 0.1553, 0.3679, -0.9454, -0.1273, -0.3, -0.9135, 0.08079, 0.3988, -0.9454, -0.1273, -0.3, -0.9436, -0.06571, -0.3244, -0.9172, 0.2817, 0.2817, -0.9449, -0.3009, -0.1292, -0.945, -0.2312, -0.2312, -0.9172, 0.2817, 0.2817, -0.9171, 0.3666, 0.1569, -0.9449, -0.3009, -0.1292, -0.9171, 0.3666, 0.1569, -0.9444, -0.3214, -0.0699, -0.9449, -0.3009, -0.1292, -0.9171, 0.3666, 0.1569, -0.9127, 0.3995, 0.08632, -0.9444, -0.3214, -0.0699, -0.9454, -0.1273, -0.2999, -0.945, -0.2312, -0.2312, -0.8319, -0.3923, -0.3923, -0.9454, -0.1273, -0.2999, -0.8319, -0.3923, -0.3923, -0.832, -0.2162, -0.511, -0.9436, -0.0657, -0.3244, -0.9454, -0.1273, -0.2999, -0.832, -0.2162, -0.511, -0.9436, -0.0657, -0.3244, -0.832, -0.2162, -0.511, -0.8267, -0.1117, -0.5515, -0.945, -0.2312, -0.2312, -0.8316, -0.5102, -0.2192, -0.8319, -0.3923, -0.3923, -0.945, -0.2312, -0.2312, -0.9449, -0.3009, -0.1292, -0.8316, -0.5102, -0.2192, -0.9449, -0.3009, -0.1292, -0.8266, -0.5499, -0.1196, -0.8316, -0.5102, -0.2192, -0.9449, -0.3009, -0.1292, -0.9444, -0.3214, -0.06992, -0.8266, -0.5499, -0.1196, -0.9172, 0.2817, 0.2817, -0.9168, 0.1553, 0.3679, -0.832, 0.2164, 0.5109, -0.9172, 0.2817, 0.2817, -0.832, 0.2164, 0.5109, -0.8319, 0.3923, 0.3923, -0.9168, 0.1553, 0.3679, -0.8267, 0.1117, 0.5515, -0.832, 0.2164, 0.5109, -0.9168, 0.1553, 0.3679, -0.9135, 0.08079, 0.3988, -0.8267, 0.1117, 0.5515, -0.917, 0.3666, 0.157, -0.9172, 0.2817, 0.2817, -0.8319, 0.3923, 0.3923, -0.917, 0.3666, 0.157, -0.8319, 0.3923, 0.3923, -0.8316, 0.5106, 0.2184, -0.9127, 0.3994, 0.08631, -0.917, 0.3666, 0.157, -0.8316, 0.5106, 0.2184, -0.9127, 0.3994, 0.08631, -0.8316, 0.5106, 0.2184, -0.8267, 0.5499, 0.1189, 0.0, 0.7071, 0.7071, -5.803e-07, 0.3879, 0.9217, 0.0, 0.3878, 0.9218, 0.0, 0.7071, 0.7071, 0.0, 0.3878, 0.9218, 0.0, 0.7071, 0.7071, -5.803e-07, 0.3879, 0.9217, 0.0, 0.1987, 0.9801, 0.0, 0.3878, 0.9218, -5.803e-07, 0.3879, 0.9217, 0.0, 0.1987, 0.9801, 0.0, 0.1987, 0.9801, 0.0, 0.9203, 0.3911, 0.0, 0.7071, 0.7071, 0.0, 0.7071, 0.7071, 0.0, 0.9203, 0.3911, 0.0, 0.7071, 0.7071, 0.0, 0.9203, 0.3911, 0.0, 0.978, 0.2086, 0.0, 0.9203, 0.3911, 0.0, 0.9203, 0.3911, 0.0, 0.978, 0.2086, 0.0, 0.978, 0.2086, 0.0, 0.9203, 0.3911, 0.0, -0.9758, -0.2187, 0.0, -0.9758, -0.2187, -1.298e-08, -0.9189, -0.3946, 0.0, -0.9758, -0.2187, -1.298e-08, -0.9189, -0.3946, 0.0, -0.9166, -0.3998, -3.442e-07, -0.7071, -0.7071, 0.0, -0.9166, -0.3998, -1.298e-08, -0.9189, -0.3946, -3.442e-07, -0.7071, -0.7071, -1.298e-08, -0.9189, -0.3946, -0.000335, -0.8172, -0.5764, 1.67e-08, -0.3934, -0.9194, -0.0001812, -0.7071, -0.7071, -0.0003357, -0.5764, -0.8172, 1.67e-08, -0.3934, -0.9194, -0.0003357, -0.5764, -0.8172, 0.0, -0.3878, -0.9217, 0.0, -0.1982, -0.9802, 1.67e-08, -0.3934, -0.9194, 0.0, -0.3878, -0.9217, 0.0, -0.1982, -0.9802, 0.0, -0.3878, -0.9217, 0.0, -0.1982, -0.9802, 0.0, 0.0, -1.0, 0.0, 0.0, -1.0, 0.0, 0.0, -1.0, 0.0, 0.0, -1.0, 0.0, 0.0, -1.0, 0.0, 0.0, -1.0, 0.7249, -0.6888, 1.523e-07, 0.7249, -0.6888, 1.577e-07, 0.725, -0.6888, 5.457e-09, 0.7249, -0.6888, 1.523e-07, 0.725, -0.6888, 5.457e-09, 0.725, -0.6888, 0.0, 0.586, -0.5596, -0.586, 0.586, -0.5596, -0.586, 0.586, -0.5596, -0.586, 0.5887, -0.554, 0.5887, 0.5887, -0.554, 0.5887, 0.5887, -0.554, 0.5887, 0.0, -1.0, 0.0, 0.0, -1.0, 0.0, 2.746e-06, -0.9954, -0.09549, 1.006e-08, -1.0, 0.0, 7.944e-08, -1.0, 0.0, 7.463e-08, -1.0, 0.0, 1.006e-08, -1.0, 0.0, 7.463e-08, -1.0, 0.0, 2.488e-08, -1.0, 0.0, 2.488e-08, -1.0, 0.0, 7.463e-08, -1.0, 0.0, 9.29e-07, -1.0, 0.0, 2.488e-08, -1.0, 0.0, 9.29e-07, -1.0, 0.0, 2.012e-06, -1.0, 0.0, 0.725, 7.613e-08, -0.6888, 0.725, 0.0, -0.6888, 0.725, 2.729e-09, -0.6888, 0.725, 7.613e-08, -0.6888, 0.725, 2.729e-09, -0.6888, 0.725, 7.887e-08, -0.6888, 0.586, -0.586, -0.5596, 0.586, -0.586, -0.5596, 0.586, -0.586, -0.5596, 0.5887, 0.5887, -0.554, 0.5887, 0.5887, -0.554, 0.5887, 0.5887, -0.554, 0.0, 0.0, -1.0, 0.0, 0.0, -1.0, 0.0, 0.0, -1.0, 0.0, 0.0, -1.0, 0.0, 0.0, -1.0, 0.0, 0.0, -1.0, 1.233e-07, 1.862e-07, -1.0, 4.325e-07, 1.24e-07, -1.0, 1.495e-06, 1.754e-07, -1.0, 1.233e-07, 1.862e-07, -1.0, 1.495e-06, 1.754e-07, -1.0, -2.007e-06, 4.757e-07, -1.0, 1.533e-08, 1.943e-07, -1.0, 4.325e-07, 1.24e-07, -1.0, 1.233e-07, 1.862e-07, -1.0, 1.533e-08, 1.943e-07, -1.0, 1.233e-07, 1.862e-07, -1.0, 3.203e-08, 2.087e-07, -1.0, 0.3773, -0.8518, -0.3633, 0.3774, -0.8517, -0.3636, 0.3713, -0.9067, -0.2, 0.3773, -0.8518, -0.3633, 0.3713, -0.9067, -0.2, 0.3713, -0.9067, -0.2, 0.3731, -0.7587, -0.5341, 0.3774, -0.8517, -0.3636, 0.3773, -0.8518, -0.3633, 0.3731, -0.7587, -0.5341, 0.373, -0.7595, -0.5329, 0.3774, -0.8517, -0.3636, 0.9449, -0.3013, -0.1278, 0.8316, -0.5111, -0.2172, 0.8266, -0.55, -0.1196, 0.9449, -0.3013, -0.1278, 0.8266, -0.55, -0.1196, 0.9444, -0.3214, -0.06992, 0.828, -0.4592, -0.3218, 0.8316, -0.5111, -0.2172, 0.9449, -0.3013, -0.1278, 0.828, -0.4592, -0.3218, 0.8279, -0.4603, -0.3205, 0.8316, -0.5111, -0.2172, 0.917, 0.3673, 0.1556, 0.9449, -0.3013, -0.1278, 0.9444, -0.3214, -0.0699, 0.917, 0.3673, 0.1556, 0.9444, -0.3214, -0.0699, 0.9127, 0.3995, 0.08632, 1.0, 2.992e-06, 0.0, 0.9449, -0.3013, -0.1278, 0.917, 0.3673, 0.1556, 1.0, 2.992e-06, 0.0, 1.0, 3.593e-06, 0.0, 0.9449, -0.3013, -0.1278, 0.9127, 0.3994, 0.08631, 0.8266, 0.55, 0.1189, 0.8316, 0.5114, 0.2165, 0.9127, 0.3994, 0.08631, 0.8316, 0.5114, 0.2165, 0.917, 0.3673, 0.1556, 0.917, 0.3673, 0.1556, 0.8316, 0.5114, 0.2165, 0.8279, 0.4598, 0.3211, 0.917, 0.3673, 0.1556, 0.8279, 0.4598, 0.3211, 0.8278, 0.4608, 0.3199, 0.3715, 0.9077, 0.1949, 0.3713, 0.9079, 0.1945, 0.3775, 0.8531, 0.3601, 0.3715, 0.9077, 0.1949, 0.3775, 0.8531, 0.3601, 0.3775, 0.8531, 0.3602, 0.3775, 0.8531, 0.3602, 0.3775, 0.8531, 0.3601, 0.3727, 0.7622, 0.5292, 0.3775, 0.8531, 0.3602, 0.3727, 0.7622, 0.5292, 0.3727, 0.7628, 0.5284, 0.0, 0.978, 0.2086, 1.038e-06, 0.9215, 0.3884, 0.0, 0.9215, 0.3883, 0.0, 0.978, 0.2086, 0.0, 0.9215, 0.3883, 0.0, 0.978, 0.2086, 0.0, 0.9215, 0.3883, 1.038e-06, 0.9215, 0.3884, 0.0001727, 0.8229, 0.5682, 0.0, 0.9215, 0.3883, 0.0001727, 0.8229, 0.5682, -5.496e-07, 0.8224, 0.5689, 0.0, -0.9189, -0.3944, -6.574e-07, -0.9188, -0.3947, 0.0, -0.9758, -0.2187, 0.0, -0.9189, -0.3944, 0.0, -0.9758, -0.2187, 0.0, -0.9758, -0.2187, 9.743e-10, -0.8162, -0.5777, -6.574e-07, -0.9188, -0.3947, 0.0, -0.9189, -0.3944, 9.743e-10, -0.8162, -0.5777, -0.0003365, -0.8172, -0.5764, -6.574e-07, -0.9188, -0.3947, 0.0, -0.1982, -0.9802, 1.248e-06, -0.3878, -0.9217, 0.0, -0.3876, -0.9218, 0.0, -0.1982, -0.9802, 0.0, -0.3876, -0.9218, 0.0, -0.1982, -0.9802, 0.0, -0.3876, -0.9218, 1.248e-06, -0.3878, -0.9217, -0.0003365, -0.5764, -0.8172, 0.0, -0.3876, -0.9218, -0.0003365, -0.5764, -0.8172, 0.0, -0.5777, -0.8162, 4.802e-07, 0.385, 0.9229, 0.0, 0.3851, 0.9229, 0.0, 0.1987, 0.9801, 4.802e-07, 0.385, 0.9229, 0.0, 0.1987, 0.9801, 0.0, 0.1987, 0.9801, -5.522e-07, 0.5689, 0.8224, 0.0, 0.3851, 0.9229, 4.802e-07, 0.385, 0.9229, -5.522e-07, 0.5689, 0.8224, 0.0001727, 0.5682, 0.8229, 0.0, 0.3851, 0.9229, 0.3779, 0.3566, 0.8544, 0.3779, 0.357, 0.8543, 0.3713, 0.1845, 0.91, 0.3779, 0.3566, 0.8544, 0.3713, 0.1845, 0.91, 0.3714, 0.1844, 0.91, 0.3727, 0.5284, 0.7628, 0.3779, 0.357, 0.8543, 0.3779, 0.3566, 0.8544, 0.3727, 0.5284, 0.7628, 0.3727, 0.5292, 0.7622, 0.3779, 0.357, 0.8543, 0.9168, 0.1539, 0.3686, 0.832, 0.2142, 0.5118, 0.8267, 0.1117, 0.5515, 0.9168, 0.1539, 0.3686, 0.8267, 0.1117, 0.5515, 0.9135, 0.08079, 0.3988, 0.8278, 0.3199, 0.4608, 0.832, 0.2142, 0.5118, 0.9168, 0.1539, 0.3686, 0.8278, 0.3199, 0.4608, 0.8279, 0.3211, 0.4598, 0.832, 0.2142, 0.5118, 0.9135, 0.08079, 0.3988, 0.9436, -0.06571, -0.3244, 0.9455, -0.1259, -0.3004, 0.9135, 0.08079, 0.3988, 0.9455, -0.1259, -0.3004, 0.9168, 0.1539, 0.3686, 0.9168, 0.1539, 0.3686, 0.9455, -0.1259, -0.3004, 1.0, -4.03e-07, 0.0, 0.9168, 0.1539, 0.3686, 1.0, -4.03e-07, 0.0, 1.0, -4.301e-07, 0.0, 0.9436, -0.0657, -0.3244, 0.8267, -0.1117, -0.5515, 0.832, -0.2136, -0.512, 0.9436, -0.0657, -0.3244, 0.832, -0.2136, -0.512, 0.9455, -0.1259, -0.3003, 0.9455, -0.1259, -0.3003, 0.832, -0.2136, -0.512, 0.8279, -0.3205, -0.4603, 0.9455, -0.1259, -0.3003, 0.8279, -0.3205, -0.4603, 0.828, -0.3218, -0.4592, 0.3713, -0.1842, -0.9101, 0.3714, -0.184, -0.9101, 0.3779, -0.3579, -0.8539, 0.3713, -0.1842, -0.9101, 0.3779, -0.3579, -0.8539, 0.3779, -0.3579, -0.8539, 0.3779, -0.3579, -0.8539, 0.3779, -0.3579, -0.8539, 0.373, -0.5329, -0.7595, 0.3779, -0.3579, -0.8539, 0.373, -0.5329, -0.7595, 0.3731, -0.5341, -0.7587, 0.0, -1.0, 0.0, 0.0, -1.0, 0.0, 0.0, -1.0, 0.0, 0.0, -1.0, 0.0, 0.0, -1.0, 0.0, 0.0, -1.0, 0.0, 0.0, -1.0, 0.0, 4.797e-05, -1.0, -4.371e-08, 0.0, -1.0, 0.0, 0.0, -1.0, 0.0, 4.797e-05, -1.0, 4.371e-08, 4.797e-05, -1.0, -4.371e-08, 0.0, 2.087e-07, -1.0, 0.0, 2.087e-07, -1.0, 0.0, 2.087e-07, -1.0, 0.0, 2.087e-07, -1.0, 0.0, 2.087e-07, -1.0, 0.0, 2.087e-07, -1.0, 0.0, 2.087e-07, -1.0, 0.0, 2.087e-07, -1.0, 0.0, 2.087e-07, -1.0, 0.0, 2.087e-07, -1.0, 0.0, 2.087e-07, -1.0, 0.0, 2.087e-07, -1.0, 0.0, 2.087e-07, -1.0, 0.0, 2.087e-07, -1.0, 0.0, 2.087e-07, -1.0, 0.0, 2.087e-07, -1.0, 0.0, 2.087e-07, -1.0, 0.0, 2.087e-07, -1.0, 7.372e-09, -0.5777, -0.8162, -0.0003477, -0.5765, -0.8171, -0.0003359, -0.8172, -0.5764, 7.372e-09, -0.5777, -0.8162, -0.0003359, -0.8172, -0.5764, 0.0, -0.8162, -0.5777, -0.0001878, -0.7071, -0.7071, -0.0003359, -0.8172, -0.5764, -0.0003477, -0.5765, -0.8171, 0.373, -0.7595, -0.5329, 0.3731, -0.7587, -0.5341, 0.3731, -0.5341, -0.7587, 0.373, -0.7595, -0.5329, 0.3731, -0.5341, -0.7587, 0.373, -0.5329, -0.7595, 0.8279, -0.4603, -0.3205, 0.828, -0.4592, -0.3218, 0.828, -0.3218, -0.4592, 0.8279, -0.4603, -0.3205, 0.828, -0.3218, -0.4592, 0.8279, -0.3205, -0.4603, 0.8279, 0.3211, 0.4598, 0.8278, 0.32, 0.4608, 0.8278, 0.4608, 0.32, 0.8279, 0.3211, 0.4598, 0.8278, 0.4608, 0.32, 0.828, 0.4598, 0.3211, 0.3727, 0.7628, 0.5284, 0.3727, 0.7622, 0.5292, 0.3727, 0.5292, 0.7622, 0.3727, 0.7628, 0.5284, 0.3727, 0.5292, 0.7622, 0.3727, 0.5284, 0.7628, -8.605e-06, 0.8224, 0.5689, 0.000164, 0.8229, 0.5682, 0.000164, 0.5682, 0.8229, -8.605e-06, 0.8224, 0.5689, 0.000164, 0.5682, 0.8229, -8.564e-06, 0.5689, 0.8224, 1.0, -1.889e-06, 0.0, 1.0, 2.493e-06, 0.0, 1.0, -6.045e-07, 0.0, 1.0, -1.889e-06, 0.0, 1.0, -6.045e-07, 0.0, 1.0, -4.986e-06, 0.0])] * 3)])
me_strut_arc_short = bpy.data.meshes.new('Strut_Arc_Short')
me_strut_arc_short.from_pydata([(-0.465, -1.5, 0.535), (-0.465, -1.5, 1.465), (-0.5, -1.463, 1.465), (-0.5, -1.463, 0.5348), (0.465, -1.463, 0.4998), (0.465, -1.5, 0.535), (-0.465, -1.5, 0.535), (-0.465, -1.463, 0.4998), (0.0, -1.5, 1.0), (-0.465, -1.5, 1.465), (0.465, -1.5, 1.465), (-0.465, -1.5, 1.465), (0.465, -1.5, 1.465), (0.465, -1.463, 1.5), (-0.465, -1.463, 1.5), (-0.5, -1.463, 0.5348), (-0.465, -1.463, 0.4998), (-0.465, -1.5, 0.535), (-0.465, -1.5, 1.465), (-0.465, -1.463, 1.5), (-0.5, -1.463, 1.465), (-0.5, -1.463, 1.5), (-1.431, -1.463, 1.12), (-1.431, -1.463, 0.8796), (-0.5, -1.463, 0.4998), (-1.49, -1.463, 0.9684), (-1.49, -1.463, 1.031), (-0.01987, -1.463, 0.4998), (0.01987, -1.463, 0.4998), (-1.431, -0.9663, 0.779), (-1.431, -0.5272, 0.4827), (-0.5, -0.7958, 0.2141), (-0.5, -1.115, 0.4294), (-1.431, -1.463, 0.8796), (-0.5, -1.463, 0.4998), (-0.5, -0.5804, -0.105), (-1.431, -0.2309, 0.04356), (-0.5, -0.5002, -0.4632), (-1.431, -0.1204, -0.4632), (-0.465, -0.465, -0.5), (-0.5, -0.4652, -0.4632), (-0.5, 0.4647, -0.4632), (-0.465, 0.465, -0.5), (0.465, -0.465, -0.5), (0.465, -0.5002, -0.4632), (-0.465, -0.5002, -0.4632), (-0.465, -0.465, -0.5), (0.465, 0.4997, -0.4632), (0.465, 0.465, -0.5), (-0.465, 0.465, -0.5), (-0.465, 0.4997, -0.4632), (-0.5, -0.4652, -0.4632), (-0.465, -0.465, -0.5), (-0.465, -0.5002, -0.4632), (-0.465, 0.465, -0.5), (-0.5, 0.4647, -0.4632), (-0.465, 0.4997, -0.4632), (-0.01987, -0.7237, 1.35), (0.01987, -0.7237, 1.35), (0.01987, -0.1088, 0.9348), (-0.01987, -0.08867, 0.9212), (-0.01987, -1.463, 1.5), (0.01987, -1.463, 1.5), (0.01987, -0.07509, 0.901), (0.01987, 0.3399, 0.2861), (-0.01987, 0.3399, 0.2861), (0.01987, 0.4997, -0.4632), (-0.01987, 0.4997, -0.4632), (-1.431, -0.1204, -0.4632), (-1.49, -0.03158, -0.4632), (-1.49, 0.03107, -0.4632), (-1.431, 0.1199, -0.4632), (-0.5, 0.4997, -0.4632), (-0.5, -0.5002, -0.4632), (-1.431, -0.3573, 0.6526), (-1.431, -0.8723, 1.0), (-0.5, -0.7237, 1.35), (-0.5, -0.08867, 0.9212), (-0.5, -1.463, 1.5), (-1.431, -1.463, 1.12), (-1.431, -0.009701, 0.1375), (-0.5, 0.3399, 0.2861), (-1.431, 0.1199, -0.4632), (-0.5, 0.4997, -0.4632), (-0.5, -1.115, 0.4294), (-0.5, -0.7958, 0.2141), (-0.01987, -0.7958, 0.2141), (-0.01987, -1.115, 0.4294), (-0.01987, -1.463, 0.4998), (-0.5, -1.463, 0.4998), (-0.01987, -0.5804, -0.105), (-0.5, -0.5804, -0.105), (-0.01987, -0.5002, -0.4632), (-0.5, -0.5002, -0.4632), (-1.49, -0.9071, 0.9184), (-1.49, -0.4201, 0.5898), (-1.49, -0.4644, 0.5455), (-1.49, -0.9316, 0.8607), (-1.49, -1.463, 1.031), (-1.49, -1.463, 0.9684), (-1.49, -0.1491, 0.0783), (-1.49, -0.09145, 0.1028), (-1.49, -0.03158, -0.4632), (-1.49, 0.03107, -0.4632), (-1.49, -0.9316, 0.8607), (-1.49, -0.4644, 0.5455), (-1.431, -0.5272, 0.4827), (-1.431, -0.9663, 0.779), (-1.49, -1.463, 0.9684), (-1.431, -1.463, 0.8796), (-1.431, -0.2309, 0.04356), (-1.49, -0.1491, 0.0783), (-1.431, -0.1204, -0.4632), (-1.49, -0.03158, -0.4632), (-1.49, -0.4201, 0.5898), (-1.49, -0.9071, 0.9184), (-1.431, -0.8723, 1.0), (-1.431, -0.3573, 0.6526), (-1.431, -1.463, 1.12), (-1.49, -1.463, 1.031), (-1.49, -0.09145, 0.1028), (-1.431, -0.009701, 0.1375), (-1.49, 0.03107, -0.4632), (-1.431, 0.1199, -0.4632), (-0.5, -0.08867, 0.9212), (-0.5, -0.7237, 1.35), (-0.01987, -0.7237, 1.35), (-0.01987, -0.08867, 0.9212), (-0.01987, -1.463, 1.5), (-0.5, -1.463, 1.5), (-0.5, 0.3399, 0.2861), (-0.01987, 0.3399, 0.2861), (-0.01987, 0.4997, -0.4632), (-0.5, 0.4997, -0.4632), (-0.01987, -0.5002, -0.4632), (0.01987, -0.5002, -0.4632), (0.01987, -0.5804, -0.105), (-0.01987, -0.5804, -0.105), (-0.01987, -0.7958, 0.2141), (0.01987, -0.7822, 0.1939), (-0.01987, -1.115, 0.4294), (0.01987, -0.8159, 0.2277), (0.01987, -1.115, 0.4294), (-0.01987, -1.463, 0.4998), (0.01987, -1.463, 0.4998), (0.465, -0.465, -0.5), (-0.465, -0.465, -0.5), (0.0, 0.0, -0.5), (-0.465, 0.465, -0.5), (0.465, -1.5, 0.535), (0.5, -1.463, 0.5348), (0.5, -1.463, 1.465), (0.465, -1.5, 1.465), (0.5, -1.463, 0.5348), (0.465, -1.5, 0.535), (0.465, -1.463, 0.4998), (0.465, -1.5, 1.465), (0.5, -1.463, 1.465), (0.465, -1.463, 1.5), (0.465, -1.5, 1.465), (0.0, -1.5, 1.0), (0.465, -1.5, 0.535), (0.5, -1.463, 1.5), (0.5, -1.463, 0.4998), (1.431, -1.463, 0.8796), (1.431, -1.463, 1.12), (1.49, -1.463, 0.9684), (1.49, -1.463, 1.031), (0.465, -0.465, -0.5), (0.465, 0.465, -0.5), (0.5, 0.4647, -0.4632), (0.5, -0.4652, -0.4632), (0.5, -0.4652, -0.4632), (0.465, -0.5002, -0.4632), (0.465, -0.465, -0.5), (0.465, 0.465, -0.5), (0.465, 0.4997, -0.4632), (0.5, 0.4647, -0.4632), (0.465, 0.465, -0.5), (0.0, 0.0, -0.5), (-0.465, 0.465, -0.5), (0.465, -0.465, -0.5), (1.431, -0.1204, -0.4632), (1.431, 0.1199, -0.4632), (1.49, 0.03107, -0.4632), (1.49, -0.03158, -0.4632), (0.5, 0.4997, -0.4632), (0.5, -0.5002, -0.4632), (1.431, -0.2309, 0.04356), (0.5, -0.5804, -0.105), (0.5, -0.5002, -0.4632), (1.431, -0.1204, -0.4632), (1.431, -0.5136, 0.4625), (0.5, -0.7822, 0.1939), (1.49, -0.1491, 0.0783), (1.431, -0.2309, 0.04356), (1.431, -0.1204, -0.4632), (1.49, -0.03158, -0.4632), (1.49, -0.4508, 0.5253), (1.431, -0.5136, 0.4625), (1.49, -0.09145, 0.1028), (1.49, -0.1491, 0.0783), (1.49, -0.03158, -0.4632), (1.49, 0.03107, -0.4632), (1.49, -0.4065, 0.5697), (1.49, -0.4508, 0.5253), (1.49, 0.03107, -0.4632), (1.431, 0.1199, -0.4632), (1.431, -0.009701, 0.1375), (1.49, -0.09145, 0.1028), (1.431, -0.3437, 0.6325), (1.49, -0.4065, 0.5697), (1.431, 0.1199, -0.4632), (0.5, 0.4997, -0.4632), (0.5, 0.3399, 0.2861), (1.431, -0.009701, 0.1375), (0.5, -0.07509, 0.901), (1.431, -0.3437, 0.6325), (0.01987, 0.4997, -0.4632), (0.01987, 0.3399, 0.2861), (0.5, 0.3399, 0.2861), (0.5, 0.4997, -0.4632), (0.01987, -0.07509, 0.901), (0.5, -0.07509, 0.901), (0.5, -0.5804, -0.105), (0.01987, -0.5804, -0.105), (0.01987, -0.5002, -0.4632), (0.5, -0.5002, -0.4632), (0.5, -0.7822, 0.1939), (0.01987, -0.7822, 0.1939), (0.01987, -1.463, 0.4998), (0.01987, -1.115, 0.4294), (0.5, -1.115, 0.4294), (0.5, -1.463, 0.4998), (0.01987, -0.8159, 0.2277), (0.5, -0.8159, 0.2277), (0.5, -0.7237, 1.35), (0.01987, -0.7237, 1.35), (0.01987, -1.463, 1.5), (0.5, -1.463, 1.5), (0.5, -0.1088, 0.9348), (0.01987, -0.1088, 0.9348), (1.431, -0.8723, 1.0), (0.5, -0.7237, 1.35), (0.5, -1.463, 1.5), (1.431, -1.463, 1.12), (1.431, -0.3774, 0.6662), (0.5, -0.1088, 0.9348), (1.49, -0.9071, 0.9184), (1.431, -0.8723, 1.0), (1.431, -1.463, 1.12), (1.49, -1.463, 1.031), (1.49, -0.4402, 0.6034), (1.431, -0.3774, 0.6662), (1.49, -1.463, 1.031), (1.49, -1.463, 0.9684), (1.49, -0.9316, 0.8607), (1.49, -0.9071, 0.9184), (1.49, -0.4845, 0.5591), (1.49, -0.4402, 0.6034), (1.49, -1.463, 0.9684), (1.431, -1.463, 0.8796), (1.431, -0.9663, 0.779), (1.49, -0.9316, 0.8607), (1.431, -0.5473, 0.4963), (1.49, -0.4845, 0.5591), (1.431, -1.463, 0.8796), (0.5, -1.463, 0.4998), (0.5, -1.115, 0.4294), (1.431, -0.9663, 0.779), (0.5, -0.8159, 0.2277), (1.431, -0.5473, 0.4963), (0.01987, -1.463, 0.4998), (0.5, -1.463, 0.4998), (-0.5, -1.463, 1.5), (0.5, -1.463, 1.5), (-0.01987, -1.463, 1.5), (0.01987, -1.463, 1.5), (-0.01987, -0.5002, -0.4632), (-0.5, -0.5002, -0.4632), (-0.5, 0.4997, -0.4632), (-0.01987, 0.4997, -0.4632), (0.01987, -0.5002, -0.4632), (0.01987, 0.4997, -0.4632), (0.5, -0.5002, -0.4632), (0.5, 0.4997, -0.4632), (0.5, -0.8159, 0.2277), (0.01987, -0.8159, 0.2277), (0.01987, -0.7822, 0.1939), (0.5, -0.7822, 0.1939), (-0.01987, -0.7958, 0.2141), (0.5, -0.7822, 0.1939), (1.431, -0.5136, 0.4625), (1.431, -0.5473, 0.4963), (0.5, -0.8159, 0.2277), (1.431, -0.5136, 0.4625), (1.49, -0.4508, 0.5253), (1.49, -0.4845, 0.5591), (1.431, -0.5473, 0.4963), (1.431, -0.3774, 0.6662), (1.49, -0.4402, 0.6034), (1.49, -0.4065, 0.5697), (1.431, -0.3437, 0.6325), (1.431, -0.3437, 0.6325), (0.5, -0.07509, 0.901), (0.5, -0.1088, 0.9348), (1.431, -0.3774, 0.6662), (0.5, -0.07509, 0.901), (0.01987, -0.07509, 0.901), (0.01987, -0.1088, 0.9348), (0.5, -0.1088, 0.9348), (1.49, -0.4508, 0.5253), (1.49, -0.4065, 0.5697), (1.49, -0.4402, 0.6034), (1.49, -0.4845, 0.5591)], [], [(0, 1, 2), (0, 2, 3), (4, 5, 6), (4, 6, 7), (8, 6, 5), (9, 6, 8), (8, 10, 9), (11, 12, 13), (11, 13, 14), (15, 16, 17), (18, 19, 20), (21, 22, 23), (21, 23, 24), (22, 25, 23), (22, 26, 25), (21, 24, 27), (27, 28, 21), (29, 30, 31), (29, 31, 32), (33, 29, 32), (33, 32, 34), (30, 35, 31), (30, 36, 35), (36, 37, 35), (36, 38, 37), (39, 40, 41), (39, 41, 42), (43, 44, 45), (43, 45, 46), (47, 48, 49), (47, 49, 50), (51, 52, 53), (54, 55, 56), (57, 58, 59), (57, 59, 60), (61, 58, 57), (61, 62, 58), (63, 60, 59), (60, 63, 64), (60, 64, 65), (65, 64, 66), (65, 66, 67), (68, 69, 70), (68, 70, 71), (72, 68, 71), (72, 73, 68), (74, 75, 76), (74, 76, 77), (75, 78, 76), (75, 79, 78), (80, 74, 77), (80, 77, 81), (82, 80, 81), (82, 81, 83), (84, 85, 86), (84, 86, 87), (88, 84, 87), (88, 89, 84), (85, 90, 86), (85, 91, 90), (91, 92, 90), (91, 93, 92), (94, 95, 96), (94, 96, 97), (98, 94, 97), (98, 97, 99), (95, 100, 96), (95, 101, 100), (101, 102, 100), (101, 103, 102), (104, 105, 106), (104, 106, 107), (108, 104, 107), (108, 107, 109), (105, 110, 106), (105, 111, 110), (111, 112, 110), (111, 113, 112), (114, 115, 116), (114, 116, 117), (115, 118, 116), (115, 119, 118), (120, 114, 117), (120, 117, 121), (122, 120, 121), (122, 121, 123), (124, 125, 126), (124, 126, 127), (125, 128, 126), (125, 129, 128), (130, 124, 127), (130, 127, 131), (132, 130, 131), (132, 133, 130), (134, 135, 136), (134, 136, 137), (138, 137, 136), (138, 136, 139), (140, 138, 141), (140, 141, 142), (143, 140, 142), (143, 142, 144), (145, 146, 147), (147, 146, 148), (149, 150, 151), (149, 151, 152), (153, 154, 155), (156, 157, 158), (159, 160, 161), (162, 163, 164), (162, 164, 165), (165, 164, 166), (165, 166, 167), (168, 169, 170), (168, 170, 171), (172, 173, 174), (175, 176, 177), (178, 179, 180), (178, 181, 179), (182, 183, 184), (182, 184, 185), (186, 183, 182), (186, 182, 187), (188, 189, 190), (188, 190, 191), (192, 189, 188), (192, 193, 189), (194, 195, 196), (194, 196, 197), (198, 195, 194), (198, 199, 195), (200, 201, 202), (200, 202, 203), (204, 201, 200), (204, 205, 201), (206, 207, 208), (206, 208, 209), (209, 208, 210), (209, 210, 211), (212, 213, 214), (212, 214, 215), (215, 214, 216), (215, 216, 217), (218, 219, 220), (218, 220, 221), (220, 219, 222), (220, 222, 223), (224, 225, 226), (224, 226, 227), (228, 225, 224), (228, 229, 225), (230, 231, 232), (230, 232, 233), (232, 231, 234), (232, 234, 235), (236, 237, 238), (236, 238, 239), (240, 237, 236), (240, 241, 237), (242, 243, 244), (242, 244, 245), (246, 243, 242), (246, 247, 243), (248, 249, 250), (248, 250, 251), (252, 249, 248), (252, 253, 249), (254, 255, 256), (254, 256, 257), (257, 256, 258), (257, 258, 259), (260, 261, 262), (260, 262, 263), (263, 262, 264), (263, 264, 265), (266, 267, 268), (266, 268, 269), (269, 268, 270), (269, 270, 271), (272, 273, 274), (273, 275, 274), (275, 276, 274), (275, 277, 276), (278, 279, 280), (280, 281, 278), (281, 282, 278), (281, 283, 282), (283, 284, 282), (283, 285, 284), (286, 287, 288), (286, 288, 289), (290, 288, 287), (291, 292, 293), (291, 293, 294), (295, 296, 297), (295, 297, 298), (299, 300, 301), (299, 301, 302), (303, 304, 305), (303, 305, 306), (307, 308, 309), (307, 309, 310), (311, 312, 313), (311, 313, 314)])
me_strut_arc_short.polygons.foreach_set('use_smooth', [True] * 204)
_k = set([(0, 1), (0, 3), (1, 2), (2, 3), (4, 5), (4, 7), (5, 8), (6, 7), (6, 9), (8, 10), (9, 10), (11, 12), (11, 14), (12, 13), (13, 14), (15, 16), (15, 17), (16, 17), (18, 19), (18, 20), (19, 20), (21, 22), (21, 28), (22, 26), (23, 24), (23, 25), (24, 27), (25, 26), (27, 28), (29, 30), (29, 33), (30, 36), (31, 32), (31, 35), (32, 34), (33, 34), (35, 37), (36, 38), (37, 38), (39, 40), (39, 42), (40, 41), (41, 42), (43, 44), (43, 46), (44, 45), (45, 46), (47, 48), (47, 50), (48, 49), (49, 50), (51, 52), (51, 53), (52, 53), (54, 55), (54, 56), (55, 56), (57, 60), (57, 61), (58, 59), (58, 62), (59, 63), (60, 65), (61, 62), (63, 64), (64, 66), (65, 67), (66, 67), (68, 69), (68, 73), (69, 70), (70, 71), (71, 72), (72, 73), (74, 75), (74, 80), (75, 79), (76, 77), (76, 78), (77, 81), (78, 79), (80, 82), (81, 83), (82, 83), (84, 85), (84, 89), (85, 91), (86, 87), (86, 90), (87, 88), (88, 89), (90, 92), (91, 93), (92, 93), (94, 95), (94, 98), (95, 101), (96, 97), (96, 100), (97, 99), (98, 99), (100, 102), (101, 103), (102, 103), (104, 105), (104, 108), (105, 111), (106, 107), (106, 110), (107, 109), (108, 109), (110, 112), (111, 113), (112, 113), (114, 115), (114, 120), (115, 119), (116, 117), (116, 118), (117, 121), (118, 119), (120, 122), (121, 123), (122, 123), (124, 125), (124, 130), (125, 129), (126, 127), (126, 128), (127, 131), (128, 129), (130, 133), (131, 132), (132, 133), (134, 135), (134, 137), (135, 136), (136, 139), (137, 138), (138, 139), (138, 140), (138, 141), (140, 143), (141, 142), (142, 144), (143, 144), (145, 146), (145, 147), (146, 148), (147, 148), (149, 150), (149, 152), (150, 151), (151, 152), (153, 154), (153, 155), (154, 155), (156, 157), (156, 158), (157, 158), (159, 160), (159, 161), (160, 161), (162, 163), (162, 165), (163, 164), (164, 166), (165, 167), (166, 167), (168, 169), (168, 171), (169, 170), (170, 171), (172, 173), (172, 174), (173, 174), (175, 176), (175, 177), (176, 177), (178, 180), (178, 181), (179, 180), (179, 181), (182, 185), (182, 187), (183, 184), (183, 186), (184, 185), (186, 187), (188, 191), (188, 192), (189, 190), (189, 193), (190, 191), (192, 193), (194, 197), (194, 198), (195, 196), (195, 199), (196, 197), (198, 199), (200, 203), (200, 204), (201, 202), (201, 205), (202, 203), (204, 205), (206, 207), (206, 209), (207, 208), (208, 210), (209, 211), (210, 211), (212, 213), (212, 215), (213, 214), (214, 216), (215, 217), (216, 217), (218, 219), (218, 221), (219, 222), (220, 221), (220, 223), (222, 223), (224, 227), (224, 228), (225, 226), (225, 229), (226, 227), (228, 229), (230, 231), (230, 233), (231, 234), (232, 233), (232, 235), (234, 235), (236, 239), (236, 240), (237, 238), (237, 241), (238, 239), (240, 241), (242, 245), (242, 246), (243, 244), (243, 247), (244, 245), (246, 247), (248, 251), (248, 252), (249, 250), (249, 253), (250, 251), (252, 253), (254, 255), (254, 257), (255, 256), (256, 258), (257, 259), (258, 259), (260, 261), (260, 263), (261, 262), (262, 264), (263, 265), (264, 265), (266, 267), (266, 269), (267, 268), (268, 270), (269, 271), (270, 271), (272, 273), (272, 274), (273, 275), (274, 276), (275, 277), (276, 277), (278, 279), (278, 282), (279, 280), (280, 281), (281, 283), (282, 284), (283, 285), (284, 285), (286, 287), (286, 289), (287, 290), (288, 289), (288, 290), (291, 292), (291, 294), (292, 293), (293, 294), (295, 296), (295, 298), (296, 297), (297, 298), (299, 300), (299, 302), (300, 301), (301, 302), (303, 304), (303, 306), (304, 305), (305, 306), (307, 308), (307, 310), (308, 309), (309, 310), (311, 312), (311, 314), (312, 313), (313, 314)])
me_strut_arc_short.attributes.new('sharp_edge', 'BOOLEAN', 'EDGE').data.foreach_set('value', [ (min(e.vertices), max(e.vertices)) in _k for e in me_strut_arc_short.edges])
_uv = me_strut_arc_short.uv_layers.new(name='UVMap')
_uv.uv.foreach_set('vector', [0.7572, 0.07993, 0.7651, 0.07993, 0.7651, 0.08023, 0.7572, 0.07993, 0.7651, 0.08023, 0.7572, 0.08023, 0.7569, 0.07993, 0.7572, 0.07993, 0.7572, 0.07993, 0.7569, 0.07993, 0.7572, 0.07993, 0.7569, 0.07993, 0.7611, 0.07597, 0.7572, 0.07993, 0.7572, 0.07993, 0.7651, 0.07993, 0.7572, 0.07993, 0.7611, 0.07597, 0.7611, 0.07597, 0.7651, 0.07993, 0.7651, 0.07993, 0.7651, 0.07993, 0.7651, 0.07993, 0.7654, 0.07993, 0.7651, 0.07993, 0.7654, 0.07993, 0.7654, 0.07993, 0.7572, 0.08023, 0.7569, 0.07993, 0.7572, 0.07993, 0.7651, 0.07993, 0.7654, 0.07993, 0.7651, 0.08023, 0.2398, 0.09303, 0.2378, 0.0979, 0.2366, 0.0979, 0.2398, 0.09303, 0.2366, 0.0979, 0.2346, 0.09303, 0.2378, 0.0979, 0.237, 0.09821, 0.2366, 0.0979, 0.2378, 0.0979, 0.2374, 0.09821, 0.237, 0.09821, 0.2398, 0.09303, 0.2346, 0.09303, 0.2346, 0.09052, 0.2346, 0.09052, 0.2346, 0.09052, 0.2398, 0.09303, 0.2529, 0.08671, 0.2529, 0.09054, 0.248, 0.09054, 0.2529, 0.08671, 0.248, 0.09054, 0.248, 0.08671, 0.2529, 0.08287, 0.2529, 0.08671, 0.248, 0.08671, 0.2529, 0.08287, 0.248, 0.08671, 0.248, 0.08287, 0.2529, 0.09054, 0.248, 0.09438, 0.248, 0.09054, 0.2529, 0.09054, 0.2529, 0.09438, 0.248, 0.09438, 0.2529, 0.09438, 0.248, 0.09821, 0.248, 0.09438, 0.2529, 0.09438, 0.2529, 0.09821, 0.248, 0.09821, 0.7564, 0.07993, 0.7564, 0.08023, 0.7485, 0.08023, 0.7564, 0.07993, 0.7485, 0.08023, 0.7485, 0.07896, 0.7564, 0.07894, 0.7567, 0.07993, 0.7567, 0.07993, 0.7564, 0.07894, 0.7567, 0.07993, 0.7564, 0.07993, 0.7482, 0.07993, 0.7485, 0.07993, 0.7485, 0.07896, 0.7482, 0.07993, 0.7485, 0.07896, 0.7482, 0.07993, 0.7564, 0.08023, 0.7564, 0.07993, 0.7567, 0.07993, 0.7485, 0.07896, 0.7485, 0.08023, 0.7482, 0.07993, 0.7581, 0.08498, 0.7581, 0.08498, 0.7581, 0.07894, 0.7581, 0.08498, 0.7581, 0.07894, 0.7581, 0.07875, 0.7581, 0.09121, 0.7581, 0.08498, 0.7581, 0.08498, 0.7581, 0.09121, 0.7581, 0.09121, 0.7581, 0.08498, 0.7581, 0.07855, 0.7581, 0.07875, 0.7581, 0.07894, 0.7581, 0.07875, 0.7581, 0.07855, 0.7581, 0.07251, 0.7581, 0.07875, 0.7581, 0.07251, 0.7581, 0.07251, 0.7581, 0.07251, 0.7581, 0.07251, 0.7581, 0.06628, 0.7581, 0.07251, 0.7581, 0.06628, 0.7581, 0.06628, 0.2433, 0.0979, 0.2428, 0.09821, 0.2425, 0.09821, 0.2433, 0.0979, 0.2425, 0.09821, 0.242, 0.0979, 0.24, 0.09303, 0.2433, 0.0979, 0.242, 0.0979, 0.24, 0.09303, 0.2453, 0.09303, 0.2433, 0.0979, 0.2608, 0.09054, 0.2608, 0.09438, 0.2559, 0.09438, 0.2608, 0.09054, 0.2559, 0.09438, 0.2559, 0.09054, 0.2608, 0.09438, 0.2559, 0.09821, 0.2559, 0.09438, 0.2608, 0.09438, 0.2608, 0.09821, 0.2559, 0.09821, 0.2608, 0.08671, 0.2608, 0.09054, 0.2559, 0.09054, 0.2608, 0.08671, 0.2559, 0.09054, 0.2559, 0.08671, 0.2608, 0.08287, 0.2608, 0.08671, 0.2559, 0.08671, 0.2608, 0.08287, 0.2559, 0.08671, 0.2559, 0.08287, 0.248, 0.08671, 0.248, 0.09054, 0.2455, 0.09054, 0.248, 0.08671, 0.2455, 0.09054, 0.2455, 0.08671, 0.2455, 0.08287, 0.248, 0.08671, 0.2455, 0.08671, 0.2455, 0.08287, 0.248, 0.08287, 0.248, 0.08671, 0.248, 0.09054, 0.2455, 0.09438, 0.2455, 0.09054, 0.248, 0.09054, 0.248, 0.09438, 0.2455, 0.09438, 0.248, 0.09438, 0.2455, 0.09821, 0.2455, 0.09438, 0.248, 0.09438, 0.248, 0.09821, 0.2455, 0.09821, 0.2616, 0.08671, 0.2616, 0.09054, 0.2613, 0.09054, 0.2616, 0.08671, 0.2613, 0.09054, 0.2613, 0.08671, 0.2616, 0.08287, 0.2616, 0.08671, 0.2613, 0.08671, 0.2616, 0.08287, 0.2613, 0.08671, 0.2613, 0.08287, 0.2616, 0.09054, 0.2613, 0.09438, 0.2613, 0.09054, 0.2616, 0.09054, 0.2616, 0.09438, 0.2613, 0.09438, 0.2616, 0.09438, 0.2613, 0.09821, 0.2613, 0.09438, 0.2616, 0.09438, 0.2616, 0.09821, 0.2613, 0.09821, 0.2532, 0.08671, 0.2532, 0.09054, 0.2529, 0.09054, 0.2532, 0.08671, 0.2529, 0.09054, 0.2529, 0.08671, 0.2532, 0.08287, 0.2532, 0.08671, 0.2529, 0.08671, 0.2532, 0.08287, 0.2529, 0.08671, 0.2529, 0.08287, 0.2532, 0.09054, 0.2529, 0.09438, 0.2529, 0.09054, 0.2532, 0.09054, 0.2532, 0.09438, 0.2529, 0.09438, 0.2532, 0.09438, 0.2529, 0.09821, 0.2529, 0.09438, 0.2532, 0.09438, 0.2532, 0.09821, 0.2529, 0.09821, 0.2611, 0.09054, 0.2611, 0.09438, 0.2608, 0.09438, 0.2611, 0.09054, 0.2608, 0.09438, 0.2608, 0.09054, 0.2611, 0.09438, 0.2608, 0.09821, 0.2608, 0.09438, 0.2611, 0.09438, 0.2611, 0.09821, 0.2608, 0.09821, 0.2611, 0.08671, 0.2611, 0.09054, 0.2608, 0.09054, 0.2611, 0.08671, 0.2608, 0.09054, 0.2608, 0.08671, 0.2611, 0.08287, 0.2611, 0.08671, 0.2608, 0.08671, 0.2611, 0.08287, 0.2608, 0.08671, 0.2608, 0.08287, 0.2559, 0.09054, 0.2559, 0.09438, 0.2534, 0.09438, 0.2559, 0.09054, 0.2534, 0.09438, 0.2534, 0.09054, 0.2559, 0.09438, 0.2534, 0.09821, 0.2534, 0.09438, 0.2559, 0.09438, 0.2559, 0.09821, 0.2534, 0.09821, 0.2559, 0.08671, 0.2559, 0.09054, 0.2534, 0.09054, 0.2559, 0.08671, 0.2534, 0.09054, 0.2534, 0.08671, 0.2534, 0.08287, 0.2559, 0.08671, 0.2534, 0.08671, 0.2534, 0.08287, 0.2559, 0.08287, 0.2559, 0.08671, 0.7581, 0.09121, 0.7581, 0.09121, 0.7581, 0.08498, 0.7581, 0.09121, 0.7581, 0.08498, 0.7581, 0.08498, 0.7581, 0.07875, 0.7581, 0.08498, 0.7581, 0.08498, 0.7581, 0.07875, 0.7581, 0.08498, 0.7581, 0.07914, 0.7581, 0.07251, 0.7581, 0.07875, 0.7581, 0.07835, 0.7581, 0.07251, 0.7581, 0.07835, 0.7581, 0.07251, 0.7581, 0.06628, 0.7581, 0.07251, 0.7581, 0.07251, 0.7581, 0.06628, 0.7581, 0.07251, 0.7581, 0.06628, 0.7564, 0.07894, 0.7564, 0.07993, 0.7524, 0.07597, 0.7524, 0.07597, 0.7564, 0.07993, 0.7485, 0.07896, 0.7572, 0.07993, 0.7572, 0.08023, 0.7651, 0.08023, 0.7572, 0.07993, 0.7651, 0.08023, 0.7651, 0.07993, 0.7572, 0.08023, 0.7572, 0.07993, 0.7569, 0.07993, 0.7651, 0.07993, 0.7651, 0.08023, 0.7654, 0.07993, 0.7651, 0.07993, 0.7611, 0.07597, 0.7572, 0.07993, 0.2398, 0.09303, 0.2346, 0.09303, 0.2366, 0.0979, 0.2398, 0.09303, 0.2366, 0.0979, 0.2378, 0.0979, 0.2378, 0.0979, 0.2366, 0.0979, 0.237, 0.09821, 0.2378, 0.0979, 0.237, 0.09821, 0.2374, 0.09821, 0.7564, 0.07894, 0.7485, 0.07993, 0.7485, 0.08023, 0.7564, 0.07894, 0.7485, 0.08023, 0.7564, 0.08023, 0.7564, 0.08023, 0.7567, 0.07993, 0.7564, 0.07894, 0.7485, 0.07993, 0.7482, 0.07993, 0.7485, 0.08023, 0.7485, 0.07993, 0.7524, 0.07597, 0.7485, 0.07896, 0.7485, 0.07993, 0.7564, 0.07894, 0.7524, 0.07597, 0.2433, 0.0979, 0.242, 0.0979, 0.2425, 0.09821, 0.2433, 0.0979, 0.2425, 0.09821, 0.2428, 0.09821, 0.24, 0.09303, 0.242, 0.0979, 0.2433, 0.0979, 0.24, 0.09303, 0.2433, 0.0979, 0.2453, 0.09303, 0.2529, 0.09438, 0.248, 0.09438, 0.248, 0.09821, 0.2529, 0.09438, 0.248, 0.09821, 0.2529, 0.09821, 0.2529, 0.09072, 0.248, 0.09438, 0.2529, 0.09438, 0.2529, 0.09072, 0.248, 0.09079, 0.248, 0.09438, 0.2532, 0.09438, 0.2529, 0.09438, 0.2529, 0.09821, 0.2532, 0.09438, 0.2529, 0.09821, 0.2532, 0.09821, 0.2532, 0.09071, 0.2529, 0.09438, 0.2532, 0.09438, 0.2532, 0.09071, 0.2529, 0.09072, 0.2529, 0.09438, 0.2616, 0.09438, 0.2613, 0.09438, 0.2613, 0.09821, 0.2616, 0.09438, 0.2613, 0.09821, 0.2616, 0.09821, 0.2616, 0.0907, 0.2613, 0.09438, 0.2616, 0.09438, 0.2616, 0.0907, 0.2613, 0.09071, 0.2613, 0.09438, 0.2611, 0.08287, 0.2608, 0.08287, 0.2608, 0.08671, 0.2611, 0.08287, 0.2608, 0.08671, 0.2611, 0.08671, 0.2611, 0.08671, 0.2608, 0.08671, 0.2608, 0.09039, 0.2611, 0.08671, 0.2608, 0.09039, 0.2611, 0.09038, 0.2608, 0.08287, 0.2559, 0.08287, 0.2559, 0.08671, 0.2608, 0.08287, 0.2559, 0.08671, 0.2608, 0.08671, 0.2608, 0.08671, 0.2559, 0.08671, 0.2559, 0.09042, 0.2608, 0.08671, 0.2559, 0.09042, 0.2608, 0.09039, 0.2534, 0.08287, 0.2534, 0.08671, 0.2559, 0.08671, 0.2534, 0.08287, 0.2559, 0.08671, 0.2559, 0.08287, 0.2559, 0.08671, 0.2534, 0.08671, 0.2534, 0.09042, 0.2559, 0.08671, 0.2534, 0.09042, 0.2559, 0.09042, 0.248, 0.09438, 0.2455, 0.09438, 0.2455, 0.09821, 0.248, 0.09438, 0.2455, 0.09821, 0.248, 0.09821, 0.248, 0.09079, 0.2455, 0.09438, 0.248, 0.09438, 0.248, 0.09079, 0.2455, 0.09079, 0.2455, 0.09438, 0.2455, 0.08287, 0.2455, 0.08671, 0.248, 0.08671, 0.2455, 0.08287, 0.248, 0.08671, 0.248, 0.08287, 0.248, 0.08671, 0.2455, 0.08671, 0.2455, 0.0903, 0.248, 0.08671, 0.2455, 0.0903, 0.248, 0.0903, 0.2559, 0.09438, 0.2534, 0.09438, 0.2534, 0.09821, 0.2559, 0.09438, 0.2534, 0.09821, 0.2559, 0.09821, 0.2559, 0.09066, 0.2534, 0.09438, 0.2559, 0.09438, 0.2559, 0.09066, 0.2534, 0.09066, 0.2534, 0.09438, 0.2608, 0.09438, 0.2559, 0.09438, 0.2559, 0.09821, 0.2608, 0.09438, 0.2559, 0.09821, 0.2608, 0.09821, 0.2608, 0.09069, 0.2559, 0.09438, 0.2608, 0.09438, 0.2608, 0.09069, 0.2559, 0.09066, 0.2559, 0.09438, 0.2611, 0.09438, 0.2608, 0.09438, 0.2608, 0.09821, 0.2611, 0.09438, 0.2608, 0.09821, 0.2611, 0.09821, 0.2611, 0.0907, 0.2608, 0.09438, 0.2611, 0.09438, 0.2611, 0.0907, 0.2608, 0.09069, 0.2608, 0.09438, 0.2616, 0.08287, 0.2613, 0.08287, 0.2613, 0.08671, 0.2616, 0.08287, 0.2613, 0.08671, 0.2616, 0.08671, 0.2616, 0.08671, 0.2613, 0.08671, 0.2613, 0.09038, 0.2616, 0.08671, 0.2613, 0.09038, 0.2616, 0.09038, 0.2532, 0.08287, 0.2529, 0.08287, 0.2529, 0.08671, 0.2532, 0.08287, 0.2529, 0.08671, 0.2532, 0.08671, 0.2532, 0.08671, 0.2529, 0.08671, 0.2529, 0.09037, 0.2532, 0.08671, 0.2529, 0.09037, 0.2532, 0.09038, 0.2529, 0.08287, 0.248, 0.08287, 0.248, 0.08671, 0.2529, 0.08287, 0.248, 0.08671, 0.2529, 0.08671, 0.2529, 0.08671, 0.248, 0.08671, 0.248, 0.0903, 0.2529, 0.08671, 0.248, 0.0903, 0.2529, 0.09037, 0.2346, 0.09052, 0.2346, 0.09303, 0.2398, 0.09303, 0.2346, 0.09303, 0.2398, 0.09303, 0.2398, 0.09303, 0.2398, 0.09303, 0.2398, 0.09052, 0.2398, 0.09303, 0.2398, 0.09303, 0.2398, 0.09052, 0.2398, 0.09052, 0.7581, 0.07645, 0.7581, 0.07896, 0.7581, 0.07896, 0.7581, 0.07896, 0.7581, 0.07645, 0.7581, 0.07645, 0.7581, 0.07645, 0.7581, 0.07645, 0.7581, 0.07645, 0.7581, 0.07645, 0.7581, 0.07645, 0.7581, 0.07645, 0.7581, 0.07645, 0.7581, 0.07896, 0.7581, 0.07645, 0.7581, 0.07645, 0.7581, 0.07896, 0.7581, 0.07896, 0.7581, 0.07623, 0.7581, 0.07623, 0.7581, 0.07672, 0.7581, 0.07623, 0.7581, 0.07672, 0.7581, 0.07672, 0.7581, 0.07648, 0.7581, 0.07672, 0.7581, 0.07623, 0.7581, 0.07672, 0.7581, 0.07665, 0.7581, 0.0763, 0.7581, 0.07672, 0.7581, 0.0763, 0.7581, 0.07623, 0.7581, 0.07665, 0.7581, 0.07648, 0.7581, 0.07631, 0.7581, 0.07665, 0.7581, 0.07631, 0.7581, 0.0763, 0.7581, 0.07663, 0.7581, 0.07663, 0.7581, 0.07632, 0.7581, 0.07663, 0.7581, 0.07632, 0.7581, 0.07633, 0.7581, 0.07633, 0.7581, 0.07635, 0.7581, 0.0766, 0.7581, 0.07633, 0.7581, 0.0766, 0.7581, 0.07663, 0.7581, 0.07635, 0.7581, 0.07635, 0.7581, 0.0766, 0.7581, 0.07635, 0.7581, 0.0766, 0.7581, 0.0766, 0.7581, 0.07664, 0.7581, 0.07648, 0.7581, 0.07632, 0.7581, 0.07664, 0.7581, 0.07632, 0.7581, 0.07631])
me_strut_arc_short.materials.append(mat_strut_arc_short)
me_strut_arc_short.use_remesh_preserve_volume = False
me_strut_arc_short.use_remesh_preserve_attributes = False
me_strut_arc_short.use_mirror_vertex_groups = False
me_strut_arc_short.update()
me_strut_arc_short.normals_split_custom_set([tuple(v) for v in zip(*[iter([-0.7249, -0.6888, 1.523e-07, -0.725, -0.6888, 0.0, -0.725, -0.6888, 5.457e-09, -0.7249, -0.6888, 1.523e-07, -0.725, -0.6888, 5.457e-09, -0.7249, -0.6888, 1.577e-07, 0.0, -0.6906, -0.7232, -8.091e-06, -0.9954, -0.09549, -2.655e-08, -0.9954, -0.09548, 0.0, -0.6906, -0.7232, -2.655e-08, -0.9954, -0.09548, 0.0, -0.6906, -0.7232, 0.0, -1.0, 0.0, -2.655e-08, -0.9954, -0.09548, -8.091e-06, -0.9954, -0.09549, 0.0, -1.0, 0.0, -2.655e-08, -0.9954, -0.09548, 0.0, -1.0, 0.0, 0.0, -1.0, 0.0, 0.0, -1.0, 0.0, 0.0, -1.0, 0.0, 0.0, -0.6854, 0.7282, 0.0, -0.6854, 0.7282, 0.0, -0.6854, 0.7282, 0.0, -0.6854, 0.7282, 0.0, -0.6854, 0.7282, 0.0, -0.6854, 0.7282, -0.586, -0.5596, -0.586, -0.586, -0.5596, -0.586, -0.586, -0.5596, -0.586, -0.5887, -0.554, 0.5887, -0.5887, -0.554, 0.5887, -0.5887, -0.554, 0.5887, -7.16e-09, -1.0, 1.242e-07, -2.488e-08, -1.0, 0.0, -7.463e-08, -1.0, 0.0, -7.16e-09, -1.0, 1.242e-07, -7.463e-08, -1.0, 0.0, -3.413e-08, -1.0, 1.416e-07, -2.488e-08, -1.0, 0.0, -9.29e-07, -1.0, 0.0, -7.463e-08, -1.0, 0.0, -2.488e-08, -1.0, 0.0, -2.012e-06, -1.0, 0.0, -9.29e-07, -1.0, 0.0, -7.16e-09, -1.0, 1.242e-07, -3.413e-08, -1.0, 1.416e-07, 0.0, -1.0, 2.016e-06, 0.0, -1.0, 2.016e-06, 0.0, -1.0, 3e-06, -7.16e-09, -1.0, 1.242e-07, -0.3779, -0.3629, -0.8517, -0.3779, -0.6547, -0.6547, -0.3779, -0.6547, -0.6547, -0.3779, -0.3629, -0.8517, -0.3779, -0.6547, -0.6547, -0.3779, -0.3625, -0.8519, -0.3713, -0.1842, -0.9101, -0.3779, -0.3629, -0.8517, -0.3779, -0.3625, -0.8519, -0.3713, -0.1842, -0.9101, -0.3779, -0.3625, -0.8519, -0.3714, -0.184, -0.9101, -0.3779, -0.6547, -0.6547, -0.3774, -0.8498, -0.3679, -0.3779, -0.6547, -0.6547, -0.3779, -0.6547, -0.6547, -0.3774, -0.8499, -0.3677, -0.3774, -0.8498, -0.3679, -0.3774, -0.8499, -0.3677, -0.3713, -0.9067, -0.2, -0.3774, -0.8498, -0.3679, -0.3774, -0.8499, -0.3677, -0.3713, -0.9067, -0.2, -0.3713, -0.9067, -0.2, -0.725, 7.613e-08, -0.6888, -0.725, 7.887e-08, -0.6888, -0.725, 2.729e-09, -0.6888, -0.725, 7.613e-08, -0.6888, -0.725, 2.729e-09, -0.6888, -0.725, 0.0, -0.6888, 0.0, -0.7232, -0.6906, 0.0, -0.7232, -0.6906, 0.0, -0.7232, -0.6906, 0.0, -0.7232, -0.6906, 0.0, -0.7232, -0.6906, 0.0, -0.7232, -0.6906, 0.0, 0.7282, -0.6853, 0.0, 0.7282, -0.6853, 0.0, 0.7282, -0.6853, 0.0, 0.7282, -0.6853, 0.0, 0.7282, -0.6853, 0.0, 0.7282, -0.6853, -0.586, -0.586, -0.5596, -0.586, -0.586, -0.5596, -0.586, -0.586, -0.5596, -0.5887, 0.5887, -0.554, -0.5887, 0.5887, -0.554, -0.5887, 0.5887, -0.554, 4.125e-09, 0.3878, 0.9217, -7.421e-07, 0.3851, 0.9229, 0.0001761, 0.5682, 0.8229, 4.125e-09, 0.3878, 0.9217, 0.0001761, 0.5682, 0.8229, 0.0001068, 0.7071, 0.7071, 0.0, 0.1987, 0.9801, -7.421e-07, 0.3851, 0.9229, 4.125e-09, 0.3878, 0.9217, 0.0, 0.1987, 0.9801, 0.0, 0.1987, 0.9801, -7.421e-07, 0.3851, 0.9229, 0.0001785, 0.8229, 0.5682, 0.0001068, 0.7071, 0.7071, 0.0001761, 0.5682, 0.8229, 0.0001068, 0.7071, 0.7071, 0.0001785, 0.8229, 0.5682, -1.699e-08, 0.9215, 0.3883, 0.0001068, 0.7071, 0.7071, -1.699e-08, 0.9215, 0.3883, 0.0, 0.9203, 0.3911, 0.0, 0.9203, 0.3911, -1.699e-08, 0.9215, 0.3883, 0.0, 0.978, 0.2086, 0.0, 0.9203, 0.3911, 0.0, 0.978, 0.2086, 0.0, 0.978, 0.2086, -1.233e-07, 1.862e-07, -1.0, 2.007e-06, 4.757e-07, -1.0, -1.495e-06, 1.754e-07, -1.0, -1.233e-07, 1.862e-07, -1.0, -1.495e-06, 1.754e-07, -1.0, -4.325e-07, 1.24e-07, -1.0, -1.533e-08, 1.943e-07, -1.0, -1.233e-07, 1.862e-07, -1.0, -4.325e-07, 1.24e-07, -1.0, -1.533e-08, 1.943e-07, -1.0, -3.203e-08, 2.087e-07, -1.0, -1.233e-07, 1.862e-07, -1.0, -0.3779, 0.6547, 0.6547, -0.3779, 0.3595, 0.8532, -0.3779, 0.3599, 0.853, -0.3779, 0.6547, 0.6547, -0.3779, 0.3599, 0.853, -0.3779, 0.6547, 0.6547, -0.3779, 0.3595, 0.8532, -0.3713, 0.1845, 0.91, -0.3779, 0.3599, 0.853, -0.3779, 0.3595, 0.8532, -0.3714, 0.1844, 0.91, -0.3713, 0.1845, 0.91, -0.3779, 0.8516, 0.3632, -0.3779, 0.6547, 0.6547, -0.3779, 0.6547, 0.6547, -0.3779, 0.8516, 0.3632, -0.3779, 0.6547, 0.6547, -0.3775, 0.8519, 0.363, -0.3715, 0.9077, 0.1949, -0.3779, 0.8516, 0.3632, -0.3775, 0.8519, 0.363, -0.3715, 0.9077, 0.1949, -0.3775, 0.8519, 0.363, -0.3713, 0.9079, 0.1945, -6.974e-10, -0.3936, -0.9193, 0.0, -0.7071, -0.7071, 0.0, -0.7071, -0.7071, -6.974e-10, -0.3936, -0.9193, 0.0, -0.7071, -0.7071, 0.0, -0.3934, -0.9194, 0.0, -0.1982, -0.9802, -6.974e-10, -0.3936, -0.9193, 0.0, -0.3934, -0.9194, 0.0, -0.1982, -0.9802, 0.0, -0.1982, -0.9802, -6.974e-10, -0.3936, -0.9193, 0.0, -0.7071, -0.7071, 3.71e-10, -0.9166, -0.3998, 0.0, -0.7071, -0.7071, 0.0, -0.7071, -0.7071, 0.0, -0.9165, -0.4, 3.71e-10, -0.9166, -0.3998, 0.0, -0.9165, -0.4, 0.0, -0.9758, -0.2187, 3.71e-10, -0.9166, -0.3998, 0.0, -0.9165, -0.4, 0.0, -0.9758, -0.2187, 0.0, -0.9758, -0.2187, -0.9168, 0.1553, 0.3679, -0.9172, 0.2817, 0.2817, -0.945, -0.2312, -0.2312, -0.9168, 0.1553, 0.3679, -0.945, -0.2312, -0.2312, -0.9454, -0.1273, -0.3, -0.9135, 0.08079, 0.3988, -0.9168, 0.1553, 0.3679, -0.9454, -0.1273, -0.3, -0.9135, 0.08079, 0.3988, -0.9454, -0.1273, -0.3, -0.9436, -0.06571, -0.3244, -0.9172, 0.2817, 0.2817, -0.9449, -0.3009, -0.1292, -0.945, -0.2312, -0.2312, -0.9172, 0.2817, 0.2817, -0.9171, 0.3666, 0.1569, -0.9449, -0.3009, -0.1292, -0.9171, 0.3666, 0.1569, -0.9444, -0.3214, -0.0699, -0.9449, -0.3009, -0.1292, -0.9171, 0.3666, 0.1569, -0.9127, 0.3995, 0.08632, -0.9444, -0.3214, -0.0699, -0.9454, -0.1273, -0.2999, -0.945, -0.2312, -0.2312, -0.8319, -0.3923, -0.3923, -0.9454, -0.1273, -0.2999, -0.8319, -0.3923, -0.3923, -0.832, -0.2162, -0.511, -0.9436, -0.0657, -0.3244, -0.9454, -0.1273, -0.2999, -0.832, -0.2162, -0.511, -0.9436, -0.0657, -0.3244, -0.832, -0.2162, -0.511, -0.8267, -0.1117, -0.5515, -0.945, -0.2312, -0.2312, -0.8316, -0.5102, -0.2192, -0.8319, -0.3923, -0.3923, -0.945, -0.2312, -0.2312, -0.9449, -0.3009, -0.1292, -0.8316, -0.5102, -0.2192, -0.9449, -0.3009, -0.1292, -0.8266, -0.5499, -0.1196, -0.8316, -0.5102, -0.2192, -0.9449, -0.3009, -0.1292, -0.9444, -0.3214, -0.06992, -0.8266, -0.5499, -0.1196, -0.9172, 0.2817, 0.2817, -0.9168, 0.1553, 0.3679, -0.832, 0.2164, 0.5109, -0.9172, 0.2817, 0.2817, -0.832, 0.2164, 0.5109, -0.8319, 0.3923, 0.3923, -0.9168, 0.1553, 0.3679, -0.8267, 0.1117, 0.5515, -0.832, 0.2164, 0.5109, -0.9168, 0.1553, 0.3679, -0.9135, 0.08079, 0.3988, -0.8267, 0.1117, 0.5515, -0.917, 0.3666, 0.157, -0.9172, 0.2817, 0.2817, -0.8319, 0.3923, 0.3923, -0.917, 0.3666, 0.157, -0.8319, 0.3923, 0.3923, -0.8316, 0.5106, 0.2184, -0.9127, 0.3994, 0.08631, -0.917, 0.3666, 0.157, -0.8316, 0.5106, 0.2184, -0.9127, 0.3994, 0.08631, -0.8316, 0.5106, 0.2184, -0.8267, 0.5499, 0.1189, 0.0, 0.7071, 0.7071, -5.803e-07, 0.3879, 0.9217, 0.0, 0.3878, 0.9218, 0.0, 0.7071, 0.7071, 0.0, 0.3878, 0.9218, 0.0, 0.7071, 0.7071, -5.803e-07, 0.3879, 0.9217, 0.0, 0.1987, 0.9801, 0.0, 0.3878, 0.9218, -5.803e-07, 0.3879, 0.9217, 0.0, 0.1987, 0.9801, 0.0, 0.1987, 0.9801, 0.0, 0.9203, 0.3911, 0.0, 0.7071, 0.7071, 0.0, 0.7071, 0.7071, 0.0, 0.9203, 0.3911, 0.0, 0.7071, 0.7071, 0.0, 0.9203, 0.3911, 0.0, 0.978, 0.2086, 0.0, 0.9203, 0.3911, 0.0, 0.9203, 0.3911, 0.0, 0.978, 0.2086, 0.0, 0.978, 0.2086, 0.0, 0.9203, 0.3911, 0.0, -0.9758, -0.2187, 0.0, -0.9758, -0.2187, -1.298e-08, -0.9189, -0.3946, 0.0, -0.9758, -0.2187, -1.298e-08, -0.9189, -0.3946, 0.0, -0.9166, -0.3998, -3.442e-07, -0.7071, -0.7071, 0.0, -0.9166, -0.3998, -1.298e-08, -0.9189, -0.3946, -3.442e-07, -0.7071, -0.7071, -1.298e-08, -0.9189, -0.3946, -0.000335, -0.8172, -0.5764, 1.67e-08, -0.3934, -0.9194, -0.0001812, -0.7071, -0.7071, -0.0003357, -0.5764, -0.8172, 1.67e-08, -0.3934, -0.9194, -0.0003357, -0.5764, -0.8172, 0.0, -0.3878, -0.9217, 0.0, -0.1982, -0.9802, 1.67e-08, -0.3934, -0.9194, 0.0, -0.3878, -0.9217, 0.0, -0.1982, -0.9802, 0.0, -0.3878, -0.9217, 0.0, -0.1982, -0.9802, 0.0, 0.0, -1.0, 0.0, 0.0, -1.0, 0.0, 0.0, -1.0, 0.0, 0.0, -1.0, 0.0, 0.0, -1.0, 0.0, 0.0, -1.0, 0.7249, -0.6888, 1.523e-07, 0.7249, -0.6888, 1.577e-07, 0.725, -0.6888, 5.457e-09, 0.7249, -0.6888, 1.523e-07, 0.725, -0.6888, 5.457e-09, 0.725, -0.6888, 0.0, 0.586, -0.5596, -0.586, 0.586, -0.5596, -0.586, 0.586, -0.5596, -0.586, 0.5887, -0.554, 0.5887, 0.5887, -0.554, 0.5887, 0.5887, -0.554, 0.5887, 0.0, -1.0, 0.0, 0.0, -1.0, 0.0, 2.746e-06, -0.9954, -0.09549, 1.006e-08, -1.0, 0.0, 7.944e-08, -1.0, 0.0, 7.463e-08, -1.0, 0.0, 1.006e-08, -1.0, 0.0, 7.463e-08, -1.0, 0.0, 2.488e-08, -1.0, 0.0, 2.488e-08, -1.0, 0.0, 7.463e-08, -1.0, 0.0, 9.29e-07, -1.0, 0.0, 2.488e-08, -1.0, 0.0, 9.29e-07, -1.0, 0.0, 2.012e-06, -1.0, 0.0, 0.725, 7.613e-08, -0.6888, 0.725, 0.0, -0.6888, 0.725, 2.729e-09, -0.6888, 0.725, 7.613e-08, -0.6888, 0.725, 2.729e-09, -0.6888, 0.725, 7.887e-08, -0.6888, 0.586, -0.586, -0.5596, 0.586, -0.586, -0.5596, 0.586, -0.586, -0.5596, 0.5887, 0.5887, -0.554, 0.5887, 0.5887, -0.554, 0.5887, 0.5887, -0.554, 0.0, 0.0, -1.0, 0.0, 0.0, -1.0, 0.0, 0.0, -1.0, 0.0, 0.0, -1.0, 0.0, 0.0, -1.0, 0.0, 0.0, -1.0, 1.233e-07, 1.862e-07, -1.0, 4.325e-07, 1.24e-07, -1.0, 1.495e-06, 1.754e-07, -1.0, 1.233e-07, 1.862e-07, -1.0, 1.495e-06, 1.754e-07, -1.0, -2.007e-06, 4.757e-07, -1.0, 1.533e-08, 1.943e-07, -1.0, 4.325e-07, 1.24e-07, -1.0, 1.233e-07, 1.862e-07, -1.0, 1.533e-08, 1.943e-07, -1.0, 1.233e-07, 1.862e-07, -1.0, 3.203e-08, 2.087e-07, -1.0, 0.3773, -0.8518, -0.3633, 0.3774, -0.8517, -0.3636, 0.3713, -0.9067, -0.2, 0.3773, -0.8518, -0.3633, 0.3713, -0.9067, -0.2, 0.3713, -0.9067, -0.2, 0.3731, -0.7587, -0.5341, 0.3774, -0.8517, -0.3636, 0.3773, -0.8518, -0.3633, 0.3731, -0.7587, -0.5341, 0.373, -0.7595, -0.5329, 0.3774, -0.8517, -0.3636, 0.9449, -0.3013, -0.1278, 0.8316, -0.5111, -0.2172, 0.8266, -0.55, -0.1196, 0.9449, -0.3013, -0.1278, 0.8266, -0.55, -0.1196, 0.9444, -0.3214, -0.06992, 0.828, -0.4592, -0.3218, 0.8316, -0.5111, -0.2172, 0.9449, -0.3013, -0.1278, 0.828, -0.4592, -0.3218, 0.8279, -0.4603, -0.3205, 0.8316, -0.5111, -0.2172, 0.917, 0.3673, 0.1556, 0.9449, -0.3013, -0.1278, 0.9444, -0.3214, -0.0699, 0.917, 0.3673, 0.1556, 0.9444, -0.3214, -0.0699, 0.9127, 0.3995, 0.08632, 1.0, 2.992e-06, 0.0, 0.9449, -0.3013, -0.1278, 0.917, 0.3673, 0.1556, 1.0, 2.992e-06, 0.0, 1.0, 3.593e-06, 0.0, 0.9449, -0.3013, -0.1278, 0.9127, 0.3994, 0.08631, 0.8266, 0.55, 0.1189, 0.8316, 0.5114, 0.2165, 0.9127, 0.3994, 0.08631, 0.8316, 0.5114, 0.2165, 0.917, 0.3673, 0.1556, 0.917, 0.3673, 0.1556, 0.8316, 0.5114, 0.2165, 0.8279, 0.4598, 0.3211, 0.917, 0.3673, 0.1556, 0.8279, 0.4598, 0.3211, 0.8278, 0.4608, 0.3199, 0.3715, 0.9077, 0.1949, 0.3713, 0.9079, 0.1945, 0.3775, 0.8531, 0.3601, 0.3715, 0.9077, 0.1949, 0.3775, 0.8531, 0.3601, 0.3775, 0.8531, 0.3602, 0.3775, 0.8531, 0.3602, 0.3775, 0.8531, 0.3601, 0.3727, 0.7622, 0.5292, 0.3775, 0.8531, 0.3602, 0.3727, 0.7622, 0.5292, 0.3727, 0.7628, 0.5284, 0.0, 0.978, 0.2086, 1.038e-06, 0.9215, 0.3884, 0.0, 0.9215, 0.3883, 0.0, 0.978, 0.2086, 0.0, 0.9215, 0.3883, 0.0, 0.978, 0.2086, 0.0, 0.9215, 0.3883, 1.038e-06, 0.9215, 0.3884, 0.0001727, 0.8229, 0.5682, 0.0, 0.9215, 0.3883, 0.0001727, 0.8229, 0.5682, -5.496e-07, 0.8224, 0.5689, 0.0, -0.9189, -0.3944, -6.574e-07, -0.9188, -0.3947, 0.0, -0.9758, -0.2187, 0.0, -0.9189, -0.3944, 0.0, -0.9758, -0.2187, 0.0, -0.9758, -0.2187, 9.743e-10, -0.8162, -0.5777, -6.574e-07, -0.9188, -0.3947, 0.0, -0.9189, -0.3944, 9.743e-10, -0.8162, -0.5777, -0.0003365, -0.8172, -0.5764, -6.574e-07, -0.9188, -0.3947, 0.0, -0.1982, -0.9802, 1.248e-06, -0.3878, -0.9217, 0.0, -0.3876, -0.9218, 0.0, -0.1982, -0.9802, 0.0, -0.3876, -0.9218, 0.0, -0.1982, -0.9802, 0.0, -0.3876, -0.9218, 1.248e-06, -0.3878, -0.9217, -0.0003365, -0.5764, -0.8172, 0.0, -0.3876, -0.9218, -0.0003365, -0.5764, -0.8172, 0.0, -0.5777, -0.8162, 4.802e-07, 0.385, 0.9229, 0.0, 0.3851, 0.9229, 0.0, 0.1987, 0.9801, 4.802e-07, 0.385, 0.9229, 0.0, 0.1987, 0.9801, 0.0, 0.1987, 0.9801, -5.522e-07, 0.5689, 0.8224, 0.0, 0.3851, 0.9229, 4.802e-07, 0.385, 0.9229, -5.522e-07, 0.5689, 0.8224, 0.0001727, 0.5682, 0.8229, 0.0, 0.3851, 0.9229, 0.3779, 0.3566, 0.8544, 0.3779, 0.357, 0.8543, 0.3713, 0.1845, 0.91, 0.3779, 0.3566, 0.8544, 0.3713, 0.1845, 0.91, 0.3714, 0.1844, 0.91, 0.3727, 0.5284, 0.7628, 0.3779, 0.357, 0.8543, 0.3779, 0.3566, 0.8544, 0.3727, 0.5284, 0.7628, 0.3727, 0.5292, 0.7622, 0.3779, 0.357, 0.8543, 0.9168, 0.1539, 0.3686, 0.832, 0.2142, 0.5118, 0.8267, 0.1117, 0.5515, 0.9168, 0.1539, 0.3686, 0.8267, 0.1117, 0.5515, 0.9135, 0.08079, 0.3988, 0.8278, 0.3199, 0.4608, 0.832, 0.2142, 0.5118, 0.9168, 0.1539, 0.3686, 0.8278, 0.3199, 0.4608, 0.8279, 0.3211, 0.4598, 0.832, 0.2142, 0.5118, 0.9135, 0.08079, 0.3988, 0.9436, -0.06571, -0.3244, 0.9455, -0.1259, -0.3004, 0.9135, 0.08079, 0.3988, 0.9455, -0.1259, -0.3004, 0.9168, 0.1539, 0.3686, 0.9168, 0.1539, 0.3686, 0.9455, -0.1259, -0.3004, 1.0, -4.03e-07, 0.0, 0.9168, 0.1539, 0.3686, 1.0, -4.03e-07, 0.0, 1.0, -4.301e-07, 0.0, 0.9436, -0.0657, -0.3244, 0.8267, -0.1117, -0.5515, 0.832, -0.2136, -0.512, 0.9436, -0.0657, -0.3244, 0.832, -0.2136, -0.512, 0.9455, -0.1259, -0.3003, 0.9455, -0.1259, -0.3003, 0.832, -0.2136, -0.512, 0.8279, -0.3205, -0.4603, 0.9455, -0.1259, -0.3003, 0.8279, -0.3205, -0.4603, 0.828, -0.3218, -0.4592, 0.3713, -0.1842, -0.9101, 0.3714, -0.184, -0.9101, 0.3779, -0.3579, -0.8539, 0.3713, -0.1842, -0.9101, 0.3779, -0.3579, -0.8539, 0.3779, -0.3579, -0.8539, 0.3779, -0.3579, -0.8539, 0.3779, -0.3579, -0.8539, 0.373, -0.5329, -0.7595, 0.3779, -0.3579, -0.8539, 0.373, -0.5329, -0.7595, 0.3731, -0.5341, -0.7587, 0.0, -1.0, 0.0, 0.0, -1.0, 0.0, 0.0, -1.0, 0.0, 0.0, -1.0, 0.0, 0.0, -1.0, 0.0, 0.0, -1.0, 0.0, 0.0, -1.0, 0.0, 4.797e-05, -1.0, -4.371e-08, 0.0, -1.0, 0.0, 0.0, -1.0, 0.0, 4.797e-05, -1.0, 4.371e-08, 4.797e-05, -1.0, -4.371e-08, 0.0, 2.087e-07, -1.0, 0.0, 2.087e-07, -1.0, 0.0, 2.087e-07, -1.0, 0.0, 2.087e-07, -1.0, 0.0, 2.087e-07, -1.0, 0.0, 2.087e-07, -1.0, 0.0, 2.087e-07, -1.0, 0.0, 2.087e-07, -1.0, 0.0, 2.087e-07, -1.0, 0.0, 2.087e-07, -1.0, 0.0, 2.087e-07, -1.0, 0.0, 2.087e-07, -1.0, 0.0, 2.087e-07, -1.0, 0.0, 2.087e-07, -1.0, 0.0, 2.087e-07, -1.0, 0.0, 2.087e-07, -1.0, 0.0, 2.087e-07, -1.0, 0.0, 2.087e-07, -1.0, 7.372e-09, -0.5777, -0.8162, -0.0003477, -0.5765, -0.8171, -0.0003359, -0.8172, -0.5764, 7.372e-09, -0.5777, -0.8162, -0.0003359, -0.8172, -0.5764, 0.0, -0.8162, -0.5777, -0.0001878, -0.7071, -0.7071, -0.0003359, -0.8172, -0.5764, -0.0003477, -0.5765, -0.8171, 0.373, -0.7595, -0.5329, 0.3731, -0.7587, -0.5341, 0.3731, -0.5341, -0.7587, 0.373, -0.7595, -0.5329, 0.3731, -0.5341, -0.7587, 0.373, -0.5329, -0.7595, 0.8279, -0.4603, -0.3205, 0.828, -0.4592, -0.3218, 0.828, -0.3218, -0.4592, 0.8279, -0.4603, -0.3205, 0.828, -0.3218, -0.4592, 0.8279, -0.3205, -0.4603, 0.8279, 0.3211, 0.4598, 0.8278, 0.32, 0.4608, 0.8278, 0.4608, 0.32, 0.8279, 0.3211, 0.4598, 0.8278, 0.4608, 0.32, 0.828, 0.4598, 0.3211, 0.3727, 0.7628, 0.5284, 0.3727, 0.7622, 0.5292, 0.3727, 0.5292, 0.7622, 0.3727, 0.7628, 0.5284, 0.3727, 0.5292, 0.7622, 0.3727, 0.5284, 0.7628, -8.605e-06, 0.8224, 0.5689, 0.000164, 0.8229, 0.5682, 0.000164, 0.5682, 0.8229, -8.605e-06, 0.8224, 0.5689, 0.000164, 0.5682, 0.8229, -8.564e-06, 0.5689, 0.8224, 1.0, -1.889e-06, 0.0, 1.0, 2.493e-06, 0.0, 1.0, -6.045e-07, 0.0, 1.0, -1.889e-06, 0.0, 1.0, -6.045e-07, 0.0, 1.0, -4.986e-06, 0.0])] * 3)])

# ---- objects
ob_strut_arc_short_001 = bpy.data.objects.new('Strut_Arc_Short.001', me_strut_arc_short_001)
ob_strut_arc_short = bpy.data.objects.new('Strut_Arc_Short', me_strut_arc_short)
ob_lamp = bpy.data.objects.new('Lamp', light_lamp)

# ---- transforms, parenting, visibility, modifiers, constraints
ob_strut_arc_short_001.location = (0.0, 0.0, 0.0)
ob_strut_arc_short_001.rotation_euler = (1.571, -0.0, 0.0)
ob_strut_arc_short_001.lineart.crease_threshold = 0.0
ob_strut_arc_short.location = (0.0, 0.0, 0.0)
ob_strut_arc_short.rotation_euler = (1.571, -0.0, 0.0)
ob_strut_arc_short.lineart.crease_threshold = 0.0
ob_lamp.location = (4.076, 1.005, 5.904)
ob_lamp.rotation_euler = (0.6503, 0.05522, 1.866)
ob_lamp.lock_rotations_4d = False
ob_lamp.empty_display_type = 'ARROWS'
ob_lamp.color = (0.0, 0.0, 0.0, 0.0)
ob_lamp.lineart.crease_threshold = 0.0

# ---- collection membership
col_collection_1.objects.link(ob_strut_arc_short_001)
col_collection_1.objects.link(ob_strut_arc_short)
col_collection_1.objects.link(ob_lamp)

# ---- scene / render settings (as saved in the file)
scene.frame_start = 1; scene.frame_end = 250; scene.frame_set(1)
scene.render.engine = 'BLENDER_EEVEE_NEXT'
scene.render.resolution_percentage = 50
scene.render.dither_intensity = 0.0
scene.cycles.use_denoising = False
scene.cycles.samples = 128
scene.cycles.sampling_pattern = 'TABULATED_SOBOL'
scene.cycles.use_adaptive_sampling = False
scene.cycles.use_light_tree = False
scene.cycles.blur_glossy = 0.0
scene.cycles.sample_clamp_indirect = 0.0
scene.view_settings.view_transform = 'Standard'
bpy.context.view_layer.update()

# ---- added for rendering (the .blend has no active camera): camera
cam_auto = bpy.data.cameras.new('AutoCamera')
cam_auto.lens = 50.0
cam_auto.sensor_width = 36.0
cam_auto.clip_end = 1000.0
ob_auto_camera = bpy.data.objects.new('AutoCamera', cam_auto)
scene.collection.objects.link(ob_auto_camera)
ob_auto_camera.location = (3.80086, -5.06086, 2.54052)
ob_auto_camera.rotation_euler = (1.09748, -7.21219e-08, 0.694738)
scene.camera = ob_auto_camera
bpy.context.view_layer.update()
